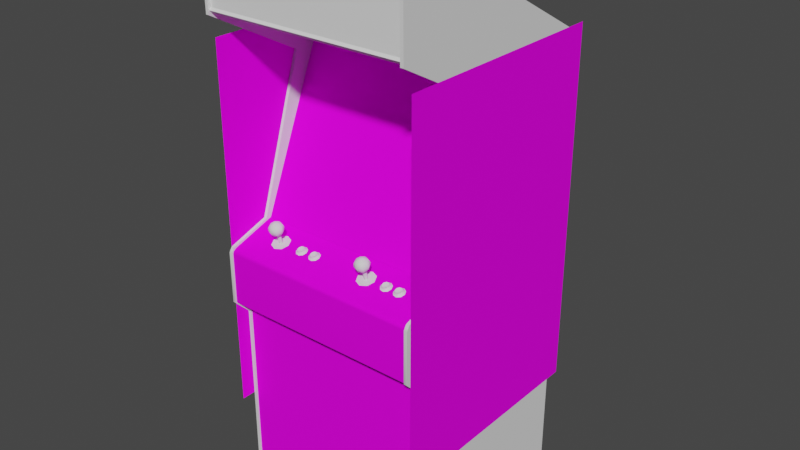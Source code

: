 # Source: aliens.blend  (saved by Blender 2.93.20; exported with 4.5.12 LTS)
import bpy
from mathutils import Matrix  # noqa: F401  (used for matrix-valued properties, if any)

bpy.ops.wm.read_factory_settings(use_empty=True)
scene = bpy.context.scene
scene.name = 'Scene'

# ---- images (referenced by path relative to the original .blend; pixels are not part of the script)
import os
ASSET_DIR = os.environ.get("B2B_ASSET_DIR", "")  # directory of the original .blend (textures are referenced by path, not embedded)
HERE = os.path.dirname(os.path.abspath(__file__))  # packed textures are extracted next to this script under _unpacked/

def load_image(name, relpath, width, height, colorspace="sRGB"):
    """Load a texture the original file referenced (path relative to the .blend, or extracted next to this script)."""
    p = next((c for c in (os.path.join(HERE, relpath), os.path.join(ASSET_DIR, relpath)) if relpath and os.path.exists(c)), "")
    if p:
        img = bpy.data.images.load(p, check_existing=True)
        img.name = name
    else:  # same state as the original file: an image datablock whose file is absent (Cycles renders it pink)
        img = bpy.data.images.new(name, width, height)
        img.source = "FILE"
        img.filepath = "//" + (relpath or name)
    img.colorspace_settings.name = colorspace
    return img
img_01aliensmarqueemap_tiff = load_image('01aliensmarqueemap.TIFF', '01aliensmarqueemap.TIFF', 1024, 1024, 'sRGB')
img_alienstitlemap_tiff = load_image('alienstitlemap.TIFF', 'alienstitlemap.TIFF', 1024, 1024, 'sRGB')
img_alienssideartleftmap_tiff = load_image('alienssideartleftmap.TIFF', 'alienssideartleftmap.TIFF', 1024, 1024, 'sRGB')
img_alienssideartrightmap_tiff = load_image('alienssideartrightmap.TIFF', 'alienssideartrightmap.TIFF', 1024, 1024, 'sRGB')
img_aliensbezelmap_tiff = load_image('aliensbezelmap.TIFF', 'aliensbezelmap.TIFF', 1024, 1024, 'sRGB')
img_alienscoindoormap_tiff = load_image('alienscoindoormap.TIFF', 'alienscoindoormap.TIFF', 1024, 1024, 'sRGB')
img_alienscpomap_tiff = load_image('alienscpomap.TIFF', 'alienscpomap.TIFF', 1024, 1024, 'sRGB')

# ---- materials (node trees are filled in below, after node groups)
mat_aliens_mat00 = bpy.data.materials.new('aliens_Mat00')
mat_aliens_mat00.use_transparent_shadow = False
mat_aliens_mat00.roughness = 0.7934
mat_aliens_mat00.specular_intensity = 0.08627
mat_aliens_mat01 = bpy.data.materials.new('aliens_Mat01')
mat_aliens_mat01.use_transparent_shadow = False
mat_aliens_mat01.roughness = 0.8807
mat_aliens_mat01.specular_intensity = 0.0
mat_aliens_mat02 = bpy.data.materials.new('aliens_Mat02')
mat_aliens_mat02.use_transparent_shadow = False
mat_aliens_mat02.roughness = 0.7333
mat_aliens_mat02.specular_intensity = 0.08627
mat_aliens_mat03 = bpy.data.materials.new('aliens_Mat03')
mat_aliens_mat03.use_transparent_shadow = False
mat_aliens_mat03.roughness = 0.7333
mat_aliens_mat03.specular_intensity = 0.08627
mat_aliens_mat04 = bpy.data.materials.new('aliens_Mat04')
mat_aliens_mat04.use_transparent_shadow = False
mat_aliens_mat04.roughness = 0.8807
mat_aliens_mat04.specular_intensity = 0.08627
mat_aliens_mat05 = bpy.data.materials.new('aliens_Mat05')
mat_aliens_mat05.use_transparent_shadow = False
mat_aliens_mat05.roughness = 0.8807
mat_aliens_mat05.specular_intensity = 0.08627
mat_aliens_mat06 = bpy.data.materials.new('aliens_Mat06')
mat_aliens_mat06.use_transparent_shadow = False
mat_aliens_mat06.roughness = 0.7934
mat_aliens_mat06.specular_intensity = 0.6275
mat_aliens_mat07 = bpy.data.materials.new('aliens_Mat07')
mat_aliens_mat07.use_transparent_shadow = False
mat_aliens_mat07.roughness = 0.7934
mat_aliens_mat07.specular_intensity = 0.6275
mat_aliens_mat08 = bpy.data.materials.new('aliens_Mat08')
mat_aliens_mat08.use_transparent_shadow = False
mat_aliens_mat08.roughness = 0.8807
mat_aliens_mat08.specular_intensity = 0.08627
mat_aliens_mat09 = bpy.data.materials.new('aliens_Mat09')
mat_aliens_mat09.use_transparent_shadow = False
mat_aliens_mat09.roughness = 0.8539
mat_aliens_mat09.specular_intensity = 0.08627
mat_aliens_mat10 = bpy.data.materials.new('aliens_Mat10')
mat_aliens_mat10.use_transparent_shadow = False
mat_aliens_mat10.roughness = 0.7934
mat_aliens_mat10.specular_intensity = 0.6275
mat_aliens_mat11 = bpy.data.materials.new('aliens_Mat11')
mat_aliens_mat11.use_transparent_shadow = False
mat_aliens_mat11.roughness = 0.8114
mat_aliens_mat11.specular_intensity = 0.6275
mat_aliens_mat12 = bpy.data.materials.new('aliens_Mat12')
mat_aliens_mat12.use_transparent_shadow = False
mat_aliens_mat12.roughness = 0.8807
mat_aliens_mat12.specular_intensity = 0.08627
mat_aliens_mat13 = bpy.data.materials.new('aliens_Mat13')
mat_aliens_mat13.use_transparent_shadow = False
mat_aliens_mat13.roughness = 0.7333
mat_aliens_mat13.specular_intensity = 0.08627
mat_aliens_mat14 = bpy.data.materials.new('aliens_Mat14')
mat_aliens_mat14.use_transparent_shadow = False
mat_aliens_mat14.roughness = 0.7934
mat_aliens_mat14.specular_intensity = 0.6275

# ---- node groups
ng_auto_smooth = bpy.data.node_groups.new('Auto Smooth', 'GeometryNodeTree')
_s = ng_auto_smooth.interface.new_socket(name='Geometry', in_out='OUTPUT', socket_type='NodeSocketGeometry')
_s = ng_auto_smooth.interface.new_socket(name='Geometry', in_out='INPUT', socket_type='NodeSocketGeometry')
_s = ng_auto_smooth.interface.new_socket(name='Angle', in_out='INPUT', socket_type='NodeSocketFloat')
_s.subtype = 'ANGLE'
_s.min_value = 0.0
_s.max_value = 3.142
ng_auto_smooth.is_modifier = True
_N = ng_auto_smooth.nodes; _L = ng_auto_smooth.links
n0 = _N.new('NodeGroupOutput'); n0.name = 'Group Output'; n0.location = (480, -100)
n1 = _N.new('NodeGroupInput'); n1.name = 'Group Input'; n1.location = (-420, -300)
n2 = _N.new('NodeGroupInput'); n2.name = 'Group Input.001'; n2.location = (-60, -100)
n3 = _N.new('GeometryNodeSetShadeSmooth'); n3.name = 'Set Shade Smooth'; n3.location = (120, -100)
n3.domain = 'EDGE'
n4 = _N.new('GeometryNodeSetShadeSmooth'); n4.name = 'Set Shade Smooth.001'; n4.location = (300, -100)
n5 = _N.new('GeometryNodeInputMeshEdgeAngle'); n5.name = 'Edge Angle'; n5.location = (-420, -220)
n6 = _N.new('GeometryNodeInputEdgeSmooth'); n6.name = 'Is Edge Smooth'; n6.location = (-60, -160)
n7 = _N.new('GeometryNodeInputShadeSmooth'); n7.name = 'Is Face Smooth'; n7.location = (-240, -340)
n8 = _N.new('FunctionNodeBooleanMath'); n8.name = 'Boolean Math'; n8.location = (-60, -220)
n9 = _N.new('FunctionNodeCompare'); n9.name = 'Compare'; n9.location = (-240, -180)
n9.operation = 'LESS_EQUAL'
_L.new(n5.outputs[0], n9.inputs[0])
_L.new(n4.outputs[0], n0.inputs[0])
_L.new(n1.outputs[1], n9.inputs[1])
_L.new(n9.outputs[0], n8.inputs[0])
_L.new(n7.outputs[0], n8.inputs[1])
_L.new(n2.outputs[0], n3.inputs[0])
_L.new(n6.outputs[0], n3.inputs[1])
_L.new(n3.outputs[0], n4.inputs[0])
_L.new(n8.outputs[0], n3.inputs[2])
n0.is_active_output = True

# ---- material node trees
mat_aliens_mat00.use_nodes = True; mat_aliens_mat00.node_tree.nodes.clear()
_N = mat_aliens_mat00.node_tree.nodes; _L = mat_aliens_mat00.node_tree.links
n0 = _N.new('ShaderNodeBsdfPrincipled'); n0.name = 'Principled BSDF'; n0.location = (10, 300)
n0.distribution = 'GGX'
n0.subsurface_method = 'BURLEY'
n0.inputs[2].default_value = 0.7934
n0.inputs[3].default_value = 1.45
n0.inputs[13].default_value = 0.08627
n0.inputs[27].default_value = (0.0, 0.0, 0.0, 1.0)
n0.inputs[28].default_value = 1.0
n1 = _N.new('ShaderNodeOutputMaterial'); n1.name = 'Material Output'; n1.location = (300, 300)
n2 = _N.new('ShaderNodeTexImage'); n2.name = 'Image Texture'; n2.location = (-300, 600)
n2.image = img_01aliensmarqueemap_tiff
_L.new(n0.outputs[0], n1.inputs[0])
_L.new(n2.outputs[0], n0.inputs[0])
n1.is_active_output = True
mat_aliens_mat01.use_nodes = True; mat_aliens_mat01.node_tree.nodes.clear()
_N = mat_aliens_mat01.node_tree.nodes; _L = mat_aliens_mat01.node_tree.links
n0 = _N.new('ShaderNodeBsdfPrincipled'); n0.name = 'Principled BSDF'; n0.location = (10, 300)
n0.distribution = 'GGX'
n0.subsurface_method = 'BURLEY'
n0.inputs[2].default_value = 0.8807
n0.inputs[3].default_value = 1.45
n0.inputs[13].default_value = 0.0
n0.inputs[27].default_value = (0.0, 0.0, 0.0, 1.0)
n0.inputs[28].default_value = 1.0
n1 = _N.new('ShaderNodeOutputMaterial'); n1.name = 'Material Output'; n1.location = (300, 300)
n2 = _N.new('ShaderNodeTexImage'); n2.name = 'Image Texture'; n2.location = (-300, 600)
n2.image = img_alienstitlemap_tiff
_L.new(n0.outputs[0], n1.inputs[0])
_L.new(n2.outputs[0], n0.inputs[0])
n1.is_active_output = True
mat_aliens_mat02.use_nodes = True; mat_aliens_mat02.node_tree.nodes.clear()
_N = mat_aliens_mat02.node_tree.nodes; _L = mat_aliens_mat02.node_tree.links
n0 = _N.new('ShaderNodeBsdfPrincipled'); n0.name = 'Principled BSDF'; n0.location = (10, 300)
n0.distribution = 'GGX'
n0.subsurface_method = 'BURLEY'
n0.inputs[2].default_value = 0.7333
n0.inputs[3].default_value = 1.45
n0.inputs[13].default_value = 0.08627
n0.inputs[27].default_value = (0.0, 0.0, 0.0, 1.0)
n0.inputs[28].default_value = 1.0
n1 = _N.new('ShaderNodeOutputMaterial'); n1.name = 'Material Output'; n1.location = (300, 300)
n2 = _N.new('ShaderNodeTexImage'); n2.name = 'Image Texture'; n2.location = (-300, 600)
n2.image = img_alienssideartleftmap_tiff
_L.new(n0.outputs[0], n1.inputs[0])
_L.new(n2.outputs[0], n0.inputs[0])
n1.is_active_output = True
mat_aliens_mat03.use_nodes = True; mat_aliens_mat03.node_tree.nodes.clear()
_N = mat_aliens_mat03.node_tree.nodes; _L = mat_aliens_mat03.node_tree.links
n0 = _N.new('ShaderNodeBsdfPrincipled'); n0.name = 'Principled BSDF'; n0.location = (10, 300)
n0.distribution = 'GGX'
n0.subsurface_method = 'BURLEY'
n0.inputs[2].default_value = 0.7333
n0.inputs[3].default_value = 1.45
n0.inputs[13].default_value = 0.08627
n0.inputs[27].default_value = (0.0, 0.0, 0.0, 1.0)
n0.inputs[28].default_value = 1.0
n1 = _N.new('ShaderNodeOutputMaterial'); n1.name = 'Material Output'; n1.location = (300, 300)
n2 = _N.new('ShaderNodeTexImage'); n2.name = 'Image Texture'; n2.location = (-300, 600)
n2.image = img_alienssideartrightmap_tiff
_L.new(n0.outputs[0], n1.inputs[0])
_L.new(n2.outputs[0], n0.inputs[0])
n1.is_active_output = True
mat_aliens_mat04.use_nodes = True; mat_aliens_mat04.node_tree.nodes.clear()
_N = mat_aliens_mat04.node_tree.nodes; _L = mat_aliens_mat04.node_tree.links
n0 = _N.new('ShaderNodeBsdfPrincipled'); n0.name = 'Principled BSDF'; n0.location = (10, 300)
n0.distribution = 'GGX'
n0.subsurface_method = 'BURLEY'
n0.inputs[2].default_value = 0.8807
n0.inputs[3].default_value = 1.45
n0.inputs[13].default_value = 0.08627
n0.inputs[27].default_value = (0.0, 0.0, 0.0, 1.0)
n0.inputs[28].default_value = 1.0
n1 = _N.new('ShaderNodeOutputMaterial'); n1.name = 'Material Output'; n1.location = (300, 300)
_L.new(n0.outputs[0], n1.inputs[0])
n1.is_active_output = True
mat_aliens_mat05.use_nodes = True; mat_aliens_mat05.node_tree.nodes.clear()
_N = mat_aliens_mat05.node_tree.nodes; _L = mat_aliens_mat05.node_tree.links
n0 = _N.new('ShaderNodeBsdfPrincipled'); n0.name = 'Principled BSDF'; n0.location = (10, 300)
n0.distribution = 'GGX'
n0.subsurface_method = 'BURLEY'
n0.inputs[2].default_value = 0.8807
n0.inputs[3].default_value = 1.45
n0.inputs[13].default_value = 0.08627
n0.inputs[27].default_value = (0.0, 0.0, 0.0, 1.0)
n0.inputs[28].default_value = 1.0
n1 = _N.new('ShaderNodeOutputMaterial'); n1.name = 'Material Output'; n1.location = (300, 300)
n2 = _N.new('ShaderNodeTexImage'); n2.name = 'Image Texture'; n2.location = (-300, 600)
n2.image = img_aliensbezelmap_tiff
_L.new(n0.outputs[0], n1.inputs[0])
_L.new(n2.outputs[0], n0.inputs[0])
n1.is_active_output = True
mat_aliens_mat06.use_nodes = True; mat_aliens_mat06.node_tree.nodes.clear()
_N = mat_aliens_mat06.node_tree.nodes; _L = mat_aliens_mat06.node_tree.links
n0 = _N.new('ShaderNodeBsdfPrincipled'); n0.name = 'Principled BSDF'; n0.location = (10, 300)
n0.distribution = 'GGX'
n0.subsurface_method = 'BURLEY'
n0.inputs[2].default_value = 0.7934
n0.inputs[3].default_value = 1.45
n0.inputs[13].default_value = 0.6275
n0.inputs[27].default_value = (0.0, 0.0, 0.0, 1.0)
n0.inputs[28].default_value = 1.0
n1 = _N.new('ShaderNodeOutputMaterial'); n1.name = 'Material Output'; n1.location = (300, 300)
_L.new(n0.outputs[0], n1.inputs[0])
n1.is_active_output = True
mat_aliens_mat07.use_nodes = True; mat_aliens_mat07.node_tree.nodes.clear()
_N = mat_aliens_mat07.node_tree.nodes; _L = mat_aliens_mat07.node_tree.links
n0 = _N.new('ShaderNodeBsdfPrincipled'); n0.name = 'Principled BSDF'; n0.location = (10, 300)
n0.distribution = 'GGX'
n0.subsurface_method = 'BURLEY'
n0.inputs[2].default_value = 0.7934
n0.inputs[3].default_value = 1.45
n0.inputs[13].default_value = 0.6275
n0.inputs[27].default_value = (0.0, 0.0, 0.0, 1.0)
n0.inputs[28].default_value = 1.0
n1 = _N.new('ShaderNodeOutputMaterial'); n1.name = 'Material Output'; n1.location = (300, 300)
_L.new(n0.outputs[0], n1.inputs[0])
n1.is_active_output = True
mat_aliens_mat08.use_nodes = True; mat_aliens_mat08.node_tree.nodes.clear()
_N = mat_aliens_mat08.node_tree.nodes; _L = mat_aliens_mat08.node_tree.links
n0 = _N.new('ShaderNodeBsdfPrincipled'); n0.name = 'Principled BSDF'; n0.location = (10, 300)
n0.distribution = 'GGX'
n0.subsurface_method = 'BURLEY'
n0.inputs[2].default_value = 0.8807
n0.inputs[3].default_value = 1.45
n0.inputs[13].default_value = 0.08627
n0.inputs[27].default_value = (0.0, 0.0, 0.0, 1.0)
n0.inputs[28].default_value = 1.0
n1 = _N.new('ShaderNodeOutputMaterial'); n1.name = 'Material Output'; n1.location = (300, 300)
n2 = _N.new('ShaderNodeTexImage'); n2.name = 'Image Texture'; n2.location = (-300, 600)
n2.image = img_alienscoindoormap_tiff
_L.new(n0.outputs[0], n1.inputs[0])
_L.new(n2.outputs[0], n0.inputs[0])
n1.is_active_output = True
mat_aliens_mat09.use_nodes = True; mat_aliens_mat09.node_tree.nodes.clear()
_N = mat_aliens_mat09.node_tree.nodes; _L = mat_aliens_mat09.node_tree.links
n0 = _N.new('ShaderNodeBsdfPrincipled'); n0.name = 'Principled BSDF'; n0.location = (10, 300)
n0.distribution = 'GGX'
n0.subsurface_method = 'BURLEY'
n0.inputs[2].default_value = 0.8539
n0.inputs[3].default_value = 1.45
n0.inputs[13].default_value = 0.08627
n0.inputs[27].default_value = (0.0, 0.0, 0.0, 1.0)
n0.inputs[28].default_value = 1.0
n1 = _N.new('ShaderNodeOutputMaterial'); n1.name = 'Material Output'; n1.location = (300, 300)
n2 = _N.new('ShaderNodeTexImage'); n2.name = 'Image Texture'; n2.location = (-300, 600)
n2.image = img_alienscpomap_tiff
_L.new(n0.outputs[0], n1.inputs[0])
_L.new(n2.outputs[0], n0.inputs[0])
n1.is_active_output = True
mat_aliens_mat10.use_nodes = True; mat_aliens_mat10.node_tree.nodes.clear()
_N = mat_aliens_mat10.node_tree.nodes; _L = mat_aliens_mat10.node_tree.links
n0 = _N.new('ShaderNodeBsdfPrincipled'); n0.name = 'Principled BSDF'; n0.location = (10, 300)
n0.distribution = 'GGX'
n0.subsurface_method = 'BURLEY'
n0.inputs[2].default_value = 0.7934
n0.inputs[3].default_value = 1.45
n0.inputs[13].default_value = 0.6275
n0.inputs[27].default_value = (0.0, 0.0, 0.0, 1.0)
n0.inputs[28].default_value = 1.0
n1 = _N.new('ShaderNodeOutputMaterial'); n1.name = 'Material Output'; n1.location = (300, 300)
_L.new(n0.outputs[0], n1.inputs[0])
n1.is_active_output = True
mat_aliens_mat11.use_nodes = True; mat_aliens_mat11.node_tree.nodes.clear()
_N = mat_aliens_mat11.node_tree.nodes; _L = mat_aliens_mat11.node_tree.links
n0 = _N.new('ShaderNodeBsdfPrincipled'); n0.name = 'Principled BSDF'; n0.location = (10, 300)
n0.distribution = 'GGX'
n0.subsurface_method = 'BURLEY'
n0.inputs[2].default_value = 0.8114
n0.inputs[3].default_value = 1.45
n0.inputs[13].default_value = 0.6275
n0.inputs[27].default_value = (0.0, 0.0, 0.0, 1.0)
n0.inputs[28].default_value = 1.0
n1 = _N.new('ShaderNodeOutputMaterial'); n1.name = 'Material Output'; n1.location = (300, 300)
_L.new(n0.outputs[0], n1.inputs[0])
n1.is_active_output = True
mat_aliens_mat12.use_nodes = True; mat_aliens_mat12.node_tree.nodes.clear()
_N = mat_aliens_mat12.node_tree.nodes; _L = mat_aliens_mat12.node_tree.links
n0 = _N.new('ShaderNodeBsdfPrincipled'); n0.name = 'Principled BSDF'; n0.location = (10, 300)
n0.distribution = 'GGX'
n0.subsurface_method = 'BURLEY'
n0.inputs[2].default_value = 0.8807
n0.inputs[3].default_value = 1.45
n0.inputs[13].default_value = 0.08627
n0.inputs[27].default_value = (0.0, 0.0, 0.0, 1.0)
n0.inputs[28].default_value = 1.0
n1 = _N.new('ShaderNodeOutputMaterial'); n1.name = 'Material Output'; n1.location = (300, 300)
_L.new(n0.outputs[0], n1.inputs[0])
n1.is_active_output = True
mat_aliens_mat13.use_nodes = True; mat_aliens_mat13.node_tree.nodes.clear()
_N = mat_aliens_mat13.node_tree.nodes; _L = mat_aliens_mat13.node_tree.links
n0 = _N.new('ShaderNodeBsdfPrincipled'); n0.name = 'Principled BSDF'; n0.location = (10, 300)
n0.distribution = 'GGX'
n0.subsurface_method = 'BURLEY'
n0.inputs[2].default_value = 0.7333
n0.inputs[3].default_value = 1.45
n0.inputs[13].default_value = 0.08627
n0.inputs[27].default_value = (0.0, 0.0, 0.0, 1.0)
n0.inputs[28].default_value = 1.0
n1 = _N.new('ShaderNodeOutputMaterial'); n1.name = 'Material Output'; n1.location = (300, 300)
_L.new(n0.outputs[0], n1.inputs[0])
n1.is_active_output = True
mat_aliens_mat14.use_nodes = True; mat_aliens_mat14.node_tree.nodes.clear()
_N = mat_aliens_mat14.node_tree.nodes; _L = mat_aliens_mat14.node_tree.links
n0 = _N.new('ShaderNodeBsdfPrincipled'); n0.name = 'Principled BSDF'; n0.location = (10, 300)
n0.distribution = 'GGX'
n0.subsurface_method = 'BURLEY'
n0.inputs[2].default_value = 0.7934
n0.inputs[3].default_value = 1.45
n0.inputs[13].default_value = 0.6275
n0.inputs[27].default_value = (0.0, 0.0, 0.0, 1.0)
n0.inputs[28].default_value = 1.0
n1 = _N.new('ShaderNodeOutputMaterial'); n1.name = 'Material Output'; n1.location = (300, 300)
_L.new(n0.outputs[0], n1.inputs[0])
n1.is_active_output = True

# ---- world
world_world = bpy.data.worlds.new('World'); scene.world = world_world
world_world.use_nodes = True; world_world.node_tree.nodes.clear()
_N = world_world.node_tree.nodes; _L = world_world.node_tree.links
n0 = _N.new('ShaderNodeOutputWorld'); n0.name = 'World Output'; n0.location = (300, 300)
n1 = _N.new('ShaderNodeBackground'); n1.name = 'Background'; n1.location = (10, 300)
n1.inputs[0].default_value = (0.05088, 0.05088, 0.05088, 1.0)
_L.new(n1.outputs[0], n0.inputs[0])
n0.is_active_output = True
world_world.color = (0.05088, 0.05088, 0.05088)
world_world.use_sun_shadow = False
world_world.sun_shadow_jitter_overblur = 0.0

# ---- meshes
me_aliens = bpy.data.meshes.new('aliens')
me_aliens.from_pydata([(-0.348, 0.303, 0.396), (-0.348, 1.52, 0.396), (-0.348, 0.303, -0.3878), (-0.348, 1.52, -0.3878), (0.3492, 1.519, 0.3922), (0.3492, 0.3003, 0.3922), (0.3492, 1.519, -0.3878), (0.3492, 0.3003, -0.3878), (-0.3368, 0.001238, -0.324), (-0.3368, 1.502, -0.324), (0.338, 0.001238, -0.324), (0.338, 1.796, 0.2088), (0.338, 1.502, -0.324), (0.338, 1.798, 0.4146), (-0.3368, 1.796, 0.2088), (-0.3368, 1.798, 0.4146), (0.338, 1.778, 0.4135), (-0.3368, 1.778, 0.4135), (0.338, 1.788, 0.4216), (-0.3368, 1.788, 0.4216), (0.338, 0.8869, 0.2482), (0.338, 1.449, 0.0103), (-0.3372, 1.449, 0.0103), (-0.3372, 0.8869, 0.2482), (-0.1251, 0.8927, 0.3206), (-0.1337, 0.8907, 0.3113), (-0.1321, 0.8911, 0.3245), (-0.1321, 0.8861, 0.3237), (-0.124, 0.8931, 0.3036), (-0.1321, 0.8946, 0.2993), (-0.141, 0.8942, 0.3009), (-0.124, 0.8877, 0.3194), (-0.1213, 0.8904, 0.3117), (-0.122, 0.895, 0.3132), (-0.1251, 0.8977, 0.3059), (-0.1464, 0.8888, 0.316), (-0.1464, 0.8919, 0.3074), (-0.1522, 0.8896, 0.3044), (-0.1522, 0.8853, 0.3167), (-0.1437, 0.8822, 0.326), (-0.141, 0.8865, 0.3221), (-0.1456, 0.8938, 0.3171), (-0.1197, 0.8834, 0.3221), (-0.1197, 0.8915, 0.2989), (-0.1402, 0.8985, 0.3032), (-0.1456, 0.8966, 0.3094), (-0.1321, 0.8989, 0.302), (-0.1309, 0.8815, 0.3283), (-0.1151, 0.8877, 0.3105), (-0.1309, 0.8935, 0.2927), (-0.1437, 0.8927, 0.2951), (-0.1402, 0.8915, 0.3229), (-0.08065, 0.8911, 0.3245), (-0.0822, 0.8907, 0.3113), (-0.0733, 0.8927, 0.3206), (-0.08026, 0.8861, 0.3237), (-0.08877, 0.8915, 0.3229), (-0.07252, 0.8931, 0.3036), (-0.08026, 0.8946, 0.2993), (-0.08065, 0.8989, 0.302), (-0.08916, 0.8942, 0.3009), (-0.07252, 0.8877, 0.3194), (-0.06943, 0.8904, 0.3117), (-0.0733, 0.8977, 0.3059), (-0.09496, 0.8888, 0.316), (-0.09496, 0.8919, 0.3074), (-0.1008, 0.8896, 0.3044), (-0.1008, 0.8853, 0.3167), (-0.09225, 0.8822, 0.326), (-0.08916, 0.8865, 0.3221), (-0.09419, 0.8938, 0.3171), (-0.06827, 0.8834, 0.3221), (-0.06827, 0.8915, 0.2989), (-0.08877, 0.8985, 0.3032), (-0.09419, 0.8966, 0.3094), (-0.07949, 0.8815, 0.3283), (-0.06362, 0.8877, 0.3105), (-0.07949, 0.8935, 0.2927), (-0.09225, 0.8927, 0.2951), (-0.07059, 0.895, 0.3132), (0.2304, 0.8966, 0.3094), (0.2424, 0.8907, 0.3113), (0.2358, 0.8915, 0.3229), (0.254, 0.895, 0.3132), (0.2552, 0.8904, 0.3117), (0.2324, 0.8822, 0.326), (0.2451, 0.8815, 0.3283), (0.2444, 0.8861, 0.3237), (0.261, 0.8877, 0.3105), (0.2564, 0.8915, 0.2989), (0.2521, 0.8931, 0.3036), (0.2444, 0.8946, 0.2993), (0.2355, 0.8942, 0.3009), (0.2358, 0.8985, 0.3032), (0.2242, 0.8896, 0.3044), (0.2242, 0.8853, 0.3167), (0.2297, 0.8888, 0.316), (0.2355, 0.8865, 0.3221), (0.2451, 0.8935, 0.2927), (0.2324, 0.8927, 0.2951), (0.2297, 0.8919, 0.3074), (0.2521, 0.8877, 0.3194), (0.2564, 0.8834, 0.3221), (0.2513, 0.8977, 0.3059), (0.244, 0.8989, 0.302), (0.2513, 0.8927, 0.3206), (0.244, 0.8911, 0.3245), (0.2304, 0.8938, 0.3171), (0.2037, 0.8927, 0.3206), (0.1968, 0.8861, 0.3237), (0.1964, 0.8911, 0.3245), (0.1948, 0.8907, 0.3113), (0.1879, 0.8942, 0.3009), (0.1821, 0.8919, 0.3074), (0.1828, 0.8966, 0.3094), (0.1821, 0.8888, 0.316), (0.1879, 0.8865, 0.3221), (0.1883, 0.8915, 0.3229), (0.2045, 0.8931, 0.3036), (0.1968, 0.8946, 0.2993), (0.1883, 0.8985, 0.3032), (0.2045, 0.8877, 0.3194), (0.2076, 0.8904, 0.3117), (0.1828, 0.8938, 0.3171), (0.2088, 0.8834, 0.3221), (0.1848, 0.8927, 0.2951), (0.2088, 0.8915, 0.2989), (0.2037, 0.8977, 0.3059), (0.1964, 0.8989, 0.302), (0.1848, 0.8822, 0.326), (0.1975, 0.8815, 0.3283), (0.2134, 0.8877, 0.3105), (0.1763, 0.8896, 0.3044), (0.1763, 0.8853, 0.3167), (0.1975, 0.8935, 0.2927), (0.2064, 0.895, 0.3132), (0.338, 0.008203, -0.3016), (-0.3372, 0.008203, -0.3016), (0.338, 1.49, -0.3016), (-0.3372, 1.778, 0.215), (-0.3372, 1.49, -0.3016), (0.338, 1.778, 0.215), (-0.3372, 1.79, 0.4088), (0.338, 1.79, 0.4088), (0.3372, 0.005494, 0.3423), (0.3372, 0.6687, 0.3423), (-0.3376, 0.6687, 0.3423), (-0.3376, 0.005494, 0.3423), (0.3372, 0.6752, 0.4019), (0.3372, 0.8451, 0.4019), (-0.3376, 0.8451, 0.4019), (-0.3376, 0.6752, 0.4019), (-0.3376, 0.9082, 0.2405), (-0.3376, 0.861, 0.3887), (0.3372, 0.9082, 0.2405), (0.3372, 0.6694, 0.328), (-0.3376, 0.6694, 0.3968), (-0.3376, 0.6694, 0.328), (0.3372, 0.8563, 0.3953), (0.3372, 0.861, 0.3887), (0.3372, 0.6694, 0.3968), (-0.3376, 0.8563, 0.3953), (-0.3376, 0.8532, 0.3999), (0.3372, 0.8532, 0.3999), (-0.2153, 0.9612, 0.3264), (-0.2126, 0.9592, 0.3326), (-0.2048, 0.955, 0.331), (-0.2373, 0.9248, 0.338), (-0.2219, 0.9229, 0.3438), (-0.2219, 0.9318, 0.35), (-0.2041, 0.9445, 0.3094), (-0.2219, 0.9468, 0.3024), (-0.2219, 0.9554, 0.3078), (-0.2312, 0.9174, 0.3291), (-0.2339, 0.9585, 0.3198), (-0.2389, 0.955, 0.331), (-0.2312, 0.9592, 0.3326), (-0.2219, 0.9565, 0.3415), (-0.2284, 0.9573, 0.3388), (-0.2339, 0.9515, 0.3427), (-0.2083, 0.9202, 0.3202), (-0.2122, 0.9232, 0.3113), (-0.2064, 0.9341, 0.3086), (-0.1967, 0.9391, 0.326), (-0.2045, 0.938, 0.3442), (-0.2048, 0.9279, 0.3407), (-0.2435, 0.9294, 0.3233), (-0.2373, 0.9341, 0.3086), (-0.2312, 0.9232, 0.3113), (-0.2377, 0.9534, 0.314), (-0.2377, 0.9441, 0.3446), (-0.2219, 0.9418, 0.3508), (-0.2219, 0.9499, 0.3473), (-0.2114, 0.9538, 0.3415), (-0.2219, 0.96, 0.3148), (-0.2284, 0.9612, 0.3264), (-0.2219, 0.9619, 0.3334), (-0.2219, 0.9244, 0.3074), (-0.1998, 0.9294, 0.3233), (-0.2056, 0.9534, 0.314), (-0.2281, 0.9202, 0.3202), (-0.235, 0.9202, 0.3202), (-0.2068, 0.9468, 0.3442), (-0.2219, 0.936, 0.3024), (-0.2172, 0.919, 0.3245), (-0.2153, 0.9202, 0.3202), (-0.199, 0.9488, 0.3291), (-0.2443, 0.9488, 0.3291), (-0.2397, 0.9445, 0.3094), (-0.247, 0.9391, 0.326), (-0.2397, 0.9337, 0.343), (-0.2099, 0.9585, 0.3198), (-0.2219, 0.9623, 0.3237), (-0.2091, 0.9205, 0.3338), (-0.2172, 0.9592, 0.3372), (-0.2219, 0.9163, 0.333), (-0.2122, 0.9174, 0.3291), (-0.2219, 0.8958, 0.2804), (-0.2435, 0.8931, 0.2889), (-0.2261, 0.888, 0.3055), (-0.2261, 0.9217, 0.316), (-0.2219, 0.9186, 0.3264), (-0.2261, 0.919, 0.3245), (-0.2261, 0.8853, 0.314), (-0.2435, 0.8799, 0.3303), (-0.2219, 0.8772, 0.3392), (-0.1998, 0.8799, 0.3303), (-0.1909, 0.8865, 0.3098), (-0.2172, 0.8853, 0.314), (-0.2524, 0.8865, 0.3098), (-0.2281, 0.8865, 0.3098), (-0.1998, 0.8931, 0.2889), (-0.2172, 0.888, 0.3055), (-0.2153, 0.8865, 0.3098), (-0.2172, 0.9217, 0.316), (-0.2219, 0.8846, 0.316), (-0.2219, 0.8884, 0.3036), (-0.2219, 0.9221, 0.314), (0.1035, 0.9341, 0.3086), (0.119, 0.936, 0.3024), (0.119, 0.9244, 0.3074), (0.1031, 0.9441, 0.3446), (0.119, 0.9418, 0.3508), (0.119, 0.9499, 0.3473), (0.1441, 0.9391, 0.326), (0.1364, 0.938, 0.3442), (0.136, 0.9279, 0.3407), (0.1256, 0.9612, 0.3264), (0.1283, 0.9592, 0.3326), (0.136, 0.955, 0.331), (0.119, 0.96, 0.3148), (0.107, 0.9585, 0.3198), (0.1124, 0.9612, 0.3264), (0.09385, 0.9391, 0.326), (0.1012, 0.9337, 0.343), (0.119, 0.9318, 0.35), (0.1283, 0.9232, 0.3113), (0.119, 0.9229, 0.3438), (0.1035, 0.9248, 0.338), (0.09733, 0.9294, 0.3233), (0.1055, 0.9202, 0.3202), (0.131, 0.9585, 0.3198), (0.119, 0.9623, 0.3237), (0.1345, 0.9341, 0.3086), (0.102, 0.955, 0.331), (0.1097, 0.9592, 0.3326), (0.1093, 0.9232, 0.3113), (0.1407, 0.9294, 0.3233), (0.1322, 0.9202, 0.3202), (0.1236, 0.9217, 0.316), (0.119, 0.9221, 0.314), (0.1337, 0.9468, 0.3442), (0.1294, 0.9538, 0.3415), (0.1124, 0.9573, 0.3388), (0.119, 0.9565, 0.3415), (0.119, 0.9619, 0.3334), (0.1318, 0.9205, 0.3338), (0.1414, 0.9488, 0.3291), (0.1349, 0.9534, 0.314), (0.119, 0.9554, 0.3078), (0.1368, 0.9445, 0.3094), (0.09656, 0.9488, 0.3291), (0.1031, 0.9534, 0.314), (0.1012, 0.9445, 0.3094), (0.119, 0.9468, 0.3024), (0.119, 0.9163, 0.333), (0.119, 0.9186, 0.3264), (0.1093, 0.9174, 0.3291), (0.1144, 0.9217, 0.316), (0.1233, 0.9592, 0.3372), (0.107, 0.9515, 0.3427), (0.1283, 0.9174, 0.3291), (0.09733, 0.8799, 0.3303), (0.119, 0.8772, 0.3392), (0.119, 0.8846, 0.316), (0.1236, 0.888, 0.3055), (0.1124, 0.9202, 0.3202), (0.1144, 0.888, 0.3055), (0.1496, 0.8865, 0.3098), (0.1407, 0.8931, 0.2889), (0.119, 0.8958, 0.2804), (0.09733, 0.8931, 0.2889), (0.1236, 0.919, 0.3245), (0.1407, 0.8799, 0.3303), (0.08805, 0.8865, 0.3098), (0.1144, 0.8853, 0.314), (0.1252, 0.8865, 0.3098), (0.1124, 0.8865, 0.3098), (0.119, 0.8884, 0.3036), (0.1236, 0.8853, 0.314), (0.1252, 0.9202, 0.3202), (0.1144, 0.919, 0.3245), (0.3388, 1.439, 0.01533), (-0.3364, 1.439, 0.01533), (0.3388, 1.604, 0.42), (-0.3364, 1.612, 0.4146), (0.3388, 1.612, 0.4146), (0.3388, 1.595, 0.4123), (-0.3364, 1.604, 0.42), (-0.3364, 1.595, 0.4123), (-0.3472, 0.9109, 0.2571), (-0.3472, 1.436, 0.136), (-0.3472, 1.803, 0.1995), (-0.3472, 0.8493, 0.4069), (-0.3368, 0.002399, -0.3313), (-0.3368, 1.413, 0.09348), (-0.3368, 1.436, 0.136), (-0.3368, 1.591, 0.4227), (-0.3472, 0.8652, 0.3972), (-0.3368, 0.8493, 0.4069), (-0.3368, 0.9109, 0.2571), (-0.3368, 1.509, -0.3333), (-0.3472, 0.002399, -0.3313), (-0.3368, 0.6164, 0.3477), (-0.3472, 0.6752, 0.4069), (-0.3368, 0.003173, 0.3477), (-0.3472, 0.6164, 0.3477), (-0.3472, 1.509, -0.3333), (-0.3368, 1.803, 0.1995), (-0.3472, 1.591, 0.4227), (-0.3368, 0.6752, 0.4069), (-0.3472, 0.003173, 0.3477), (-0.3472, 1.806, 0.4247), (-0.3368, 1.806, 0.4247), (-0.3368, 0.8652, 0.3972), (-0.3472, 1.413, 0.09348), (0.338, 0.9109, 0.2571), (0.338, 1.803, 0.1995), (0.338, 0.6164, 0.3477), (0.338, 1.591, 0.4227), (0.3488, 0.9109, 0.2571), (0.3488, 0.003173, 0.3477), (0.3488, 1.436, 0.136), (0.3488, 1.509, -0.3333), (0.3488, 1.803, 0.1995), (0.3488, 1.591, 0.4227), (0.3488, 0.6752, 0.4069), (0.3488, 0.8493, 0.4069), (0.338, 1.436, 0.136), (0.338, 1.413, 0.09348), (0.3488, 0.002399, -0.3313), (0.338, 0.002399, -0.3313), (0.338, 1.509, -0.3333), (0.3488, 1.806, 0.4247), (0.3488, 0.6164, 0.3477), (0.338, 0.6752, 0.4069), (0.338, 0.003173, 0.3477), (0.338, 0.8652, 0.3972), (0.338, 0.8493, 0.4069), (0.338, 1.806, 0.4247), (0.3488, 0.8652, 0.3972), (0.3488, 1.413, 0.09348)], [], [(0, 1, 2), (3, 2, 1), (4, 5, 6), (7, 6, 5), (12, 8, 9), (12, 10, 8), (11, 12, 9), (11, 9, 14), (13, 11, 14), (13, 14, 15), (16, 18, 19), (16, 19, 17), (18, 13, 15), (18, 15, 19), (20, 21, 22), (20, 22, 23), (26, 24, 25), (24, 26, 27), (41, 51, 25), (28, 29, 46), (45, 44, 30), (31, 32, 33), (46, 34, 28), (35, 36, 37), (38, 39, 40), (36, 35, 41), (30, 36, 45), (27, 40, 39), (32, 31, 42), (29, 28, 43), (44, 45, 25), (34, 46, 25), (37, 38, 35), (39, 47, 27), (47, 42, 31), (42, 48, 32), (48, 43, 28), (43, 49, 29), (49, 50, 30), (51, 41, 35), (40, 27, 26), (24, 33, 25), (33, 24, 31), (36, 30, 50), (50, 37, 36), (29, 30, 44), (30, 29, 49), (32, 28, 34), (28, 32, 48), (35, 40, 51), (40, 35, 38), (27, 31, 24), (31, 27, 47), (33, 34, 25), (34, 33, 32), (51, 26, 25), (26, 51, 40), (46, 44, 25), (44, 46, 29), (45, 41, 25), (41, 45, 36), (52, 54, 53), (54, 52, 55), (70, 56, 53), (57, 58, 59), (74, 73, 60), (61, 62, 79), (59, 63, 57), (64, 65, 66), (67, 68, 69), (65, 64, 70), (60, 65, 74), (55, 69, 68), (62, 61, 71), (58, 57, 72), (73, 74, 53), (63, 59, 53), (66, 67, 64), (68, 75, 55), (75, 71, 61), (71, 76, 62), (76, 72, 57), (72, 77, 58), (77, 78, 60), (56, 70, 64), (69, 55, 52), (54, 79, 53), (79, 54, 61), (65, 60, 78), (78, 66, 65), (58, 60, 73), (60, 58, 77), (64, 69, 56), (69, 64, 67), (62, 57, 63), (57, 62, 76), (55, 61, 54), (61, 55, 75), (79, 63, 53), (63, 79, 62), (56, 52, 53), (52, 56, 69), (59, 73, 53), (73, 59, 58), (74, 70, 53), (70, 74, 65), (93, 80, 81), (107, 82, 81), (103, 83, 84), (85, 86, 87), (88, 89, 90), (91, 92, 93), (94, 95, 96), (87, 97, 85), (98, 99, 92), (96, 100, 94), (84, 101, 102), (83, 103, 81), (106, 105, 81), (92, 91, 98), (86, 102, 101), (95, 85, 97), (99, 94, 100), (90, 91, 104), (103, 104, 81), (105, 106, 87), (101, 84, 83), (82, 107, 96), (97, 87, 106), (80, 93, 92), (100, 96, 107), (102, 88, 84), (90, 84, 88), (91, 90, 89), (89, 98, 91), (92, 100, 80), (100, 92, 99), (96, 97, 82), (97, 96, 95), (104, 103, 90), (84, 90, 103), (87, 101, 105), (101, 87, 86), (105, 83, 81), (83, 105, 101), (82, 106, 81), (106, 82, 97), (104, 93, 81), (93, 104, 91), (80, 107, 81), (107, 80, 100), (108, 110, 109), (110, 108, 111), (112, 113, 114), (115, 116, 117), (116, 109, 110), (118, 119, 128), (114, 120, 112), (121, 122, 135), (128, 127, 118), (123, 117, 111), (117, 123, 115), (122, 121, 124), (113, 112, 125), (119, 118, 126), (120, 114, 111), (127, 128, 111), (109, 116, 129), (129, 130, 109), (130, 124, 121), (124, 131, 122), (131, 126, 118), (125, 132, 113), (132, 133, 115), (126, 134, 119), (134, 125, 112), (108, 135, 111), (135, 108, 121), (116, 115, 133), (133, 129, 116), (119, 112, 120), (112, 119, 134), (113, 115, 123), (115, 113, 132), (122, 118, 127), (118, 122, 131), (109, 121, 108), (121, 109, 130), (135, 127, 111), (127, 135, 122), (117, 110, 111), (110, 117, 116), (128, 120, 111), (120, 128, 119), (114, 123, 111), (123, 114, 113), (136, 138, 140), (136, 140, 137), (138, 139, 140), (138, 141, 139), (141, 142, 139), (141, 143, 142), (144, 145, 146), (144, 146, 147), (148, 149, 150), (148, 150, 151), (159, 152, 153), (159, 154, 152), (155, 160, 156), (155, 156, 157), (158, 159, 153), (160, 148, 151), (160, 151, 156), (158, 153, 161), (149, 162, 150), (149, 163, 162), (163, 161, 162), (163, 158, 161), (164, 165, 166), (167, 168, 169), (170, 171, 172), (201, 173, 167), (174, 175, 176), (177, 178, 179), (180, 181, 182), (183, 184, 185), (186, 187, 188), (189, 172, 171), (190, 191, 192), (193, 166, 165), (175, 179, 178), (167, 186, 201), (194, 174, 195), (165, 164, 196), (197, 188, 187), (182, 198, 180), (183, 170, 199), (220, 200, 201), (185, 169, 168), (169, 185, 184), (202, 192, 191), (203, 182, 181), (187, 203, 197), (204, 205, 180), (184, 183, 206), (199, 206, 183), (207, 189, 208), (171, 208, 189), (190, 207, 209), (208, 209, 207), (209, 210, 190), (191, 190, 210), (197, 181, 234), (188, 197, 237), (172, 199, 170), (211, 194, 212), (198, 185, 213), (168, 213, 185), (222, 221, 215), (173, 201, 200), (234, 237, 197), (180, 216, 204), (216, 215, 221), (215, 173, 222), (201, 188, 220), (181, 180, 205), (177, 193, 214), (214, 196, 177), (168, 167, 173), (213, 180, 198), (188, 201, 186), (181, 197, 203), (176, 195, 174), (178, 177, 196), (198, 182, 170), (171, 170, 182), (182, 203, 171), (208, 171, 203), (203, 187, 208), (209, 208, 187), (210, 209, 186), (187, 186, 209), (206, 202, 184), (191, 184, 202), (186, 167, 210), (169, 210, 167), (213, 168, 215), (173, 215, 168), (206, 199, 211), (194, 211, 199), (170, 183, 198), (185, 198, 183), (184, 191, 169), (210, 169, 191), (195, 176, 196), (164, 212, 196), (202, 206, 166), (211, 166, 206), (189, 207, 175), (179, 175, 207), (175, 174, 189), (172, 189, 174), (199, 172, 194), (174, 194, 172), (207, 190, 179), (192, 179, 190), (192, 202, 193), (166, 193, 202), (179, 192, 177), (193, 177, 192), (200, 222, 173), (205, 234, 181), (221, 204, 216), (237, 220, 188), (212, 164, 211), (166, 211, 164), (195, 212, 194), (212, 195, 196), (178, 176, 175), (176, 178, 196), (214, 165, 196), (165, 214, 193), (216, 180, 213), (215, 216, 213), (217, 218, 219), (200, 220, 219), (221, 222, 223), (224, 225, 235), (226, 227, 233), (205, 204, 228), (218, 229, 230), (227, 231, 232), (232, 233, 227), (233, 232, 234), (223, 235, 221), (235, 223, 224), (225, 226, 228), (229, 224, 223), (231, 217, 236), (236, 219, 220), (219, 236, 217), (237, 234, 232), (230, 223, 222), (223, 230, 229), (228, 233, 205), (233, 228, 226), (222, 200, 230), (228, 235, 225), (235, 228, 204), (230, 219, 218), (219, 230, 200), (234, 205, 233), (204, 221, 235), (220, 237, 236), (236, 232, 231), (232, 236, 237), (238, 239, 240), (241, 242, 243), (244, 245, 246), (247, 248, 249), (250, 251, 252), (253, 254, 241), (255, 246, 245), (256, 240, 239), (246, 255, 257), (258, 259, 260), (261, 250, 262), (239, 263, 256), (251, 264, 265), (259, 238, 266), (249, 261, 247), (263, 267, 268), (266, 260, 259), (269, 270, 240), (271, 243, 242), (272, 249, 248), (273, 265, 264), (273, 274, 275), (258, 257, 255), (242, 241, 254), (276, 268, 267), (245, 244, 277), (278, 277, 244), (257, 258, 287), (279, 278, 280), (244, 280, 278), (281, 282, 283), (284, 283, 282), (280, 284, 279), (282, 279, 284), (241, 281, 253), (283, 253, 281), (291, 285, 286), (287, 260, 296), (286, 302, 291), (256, 268, 310), (288, 296, 260), (266, 240, 270), (267, 246, 276), (257, 276, 246), (285, 287, 311), (240, 256, 269), (260, 266, 288), (268, 291, 302), (274, 272, 289), (289, 275, 274), (268, 256, 263), (240, 266, 238), (260, 287, 258), (252, 262, 250), (248, 247, 275), (239, 238, 283), (253, 283, 238), (263, 239, 284), (283, 284, 239), (259, 258, 254), (255, 254, 258), (254, 253, 259), (238, 259, 253), (267, 263, 280), (284, 280, 263), (277, 271, 245), (242, 245, 271), (276, 257, 285), (287, 285, 257), (281, 241, 290), (243, 290, 241), (280, 244, 267), (246, 267, 244), (245, 242, 255), (254, 255, 242), (265, 273, 275), (262, 252, 275), (302, 310, 268), (296, 311, 287), (271, 277, 249), (261, 249, 277), (282, 281, 264), (290, 264, 281), (278, 279, 250), (251, 250, 279), (264, 251, 282), (279, 282, 251), (277, 278, 261), (250, 261, 278), (243, 271, 272), (249, 272, 271), (290, 243, 274), (272, 274, 243), (310, 269, 256), (270, 288, 266), (311, 286, 285), (264, 290, 273), (274, 273, 290), (265, 252, 251), (252, 265, 275), (262, 247, 261), (247, 262, 275), (289, 248, 275), (248, 289, 272), (291, 268, 276), (285, 291, 276), (292, 293, 294), (270, 269, 295), (296, 288, 297), (298, 299, 295), (300, 301, 297), (302, 286, 294), (303, 298, 306), (304, 292, 305), (295, 306, 298), (306, 295, 269), (305, 294, 286), (294, 305, 292), (299, 300, 308), (293, 303, 309), (301, 304, 307), (308, 297, 288), (297, 308, 300), (309, 306, 310), (306, 309, 303), (310, 302, 309), (311, 296, 307), (307, 305, 311), (305, 307, 304), (308, 295, 299), (295, 308, 270), (269, 310, 306), (307, 297, 301), (297, 307, 296), (309, 294, 293), (294, 309, 302), (288, 270, 308), (286, 311, 305), (312, 319, 313), (312, 317, 319), (314, 315, 318), (314, 316, 315), (317, 318, 319), (317, 314, 318), (320, 345, 332), (320, 332, 341), (321, 322, 337), (345, 337, 332), (320, 341, 336), (321, 339, 322), (328, 320, 336), (339, 342, 322), (328, 336, 334), (328, 334, 323), (345, 321, 337), (330, 324, 325), (330, 335, 324), (326, 331, 338), (325, 324, 331), (330, 333, 335), (326, 338, 327), (344, 333, 330), (327, 338, 343), (344, 340, 333), (344, 329, 340), (325, 331, 326), (344, 320, 328), (340, 329, 323), (326, 339, 321), (330, 325, 345), (330, 345, 320), (344, 330, 320), (331, 324, 332), (333, 334, 336), (335, 333, 336), (331, 332, 337), (338, 331, 337), (338, 337, 322), (343, 338, 322), (327, 342, 339), (326, 327, 339), (340, 323, 334), (333, 340, 334), (335, 336, 341), (329, 328, 323), (343, 322, 342), (327, 343, 342), (329, 344, 328), (325, 326, 321), (325, 321, 345), (346, 359, 361), (346, 361, 366), (358, 347, 362), (359, 362, 361), (346, 366, 348), (358, 349, 347), (367, 346, 348), (349, 369, 347), (367, 348, 365), (367, 365, 368), (359, 358, 362), (350, 360, 371), (350, 351, 360), (352, 353, 354), (371, 360, 353), (350, 364, 351), (352, 354, 355), (370, 364, 350), (355, 354, 363), (370, 356, 364), (370, 357, 356), (371, 353, 352), (370, 346, 367), (356, 357, 368), (352, 349, 358), (350, 371, 359), (350, 359, 346), (370, 350, 346), (353, 360, 361), (353, 361, 362), (354, 353, 362), (354, 362, 347), (363, 354, 347), (364, 365, 348), (351, 364, 348), (355, 369, 349), (352, 355, 349), (356, 368, 365), (364, 356, 365), (351, 348, 366), (357, 367, 368), (363, 347, 369), (355, 363, 369), (357, 370, 367), (371, 352, 358), (371, 358, 359)])
me_aliens.polygons.foreach_set('use_smooth', [True] * 592)
me_aliens.polygons.foreach_set('material_index', [2, 2, 3, 3, 4, 4, 4, 4, 4, 4, 4, 4, 4, 4, 5, 5, 6, 6, 6, 6, 6, 6, 6, 6, 6, 6, 6, 6, 6, 6, 6, 6, 6, 6, 6, 6, 6, 6, 6, 6, 6, 6, 6, 6, 6, 6, 6, 6, 6, 6, 6, 6, 6, 6, 6, 6, 6, 6, 6, 6, 6, 7, 7, 7, 7, 7, 7, 7, 7, 7, 7, 7, 7, 7, 7, 7, 7, 7, 7, 7, 7, 7, 7, 7, 7, 7, 7, 7, 7, 7, 7, 7, 7, 7, 7, 7, 7, 7, 7, 7, 7, 7, 7, 7, 7, 7, 7, 7, 7, 7, 7, 7, 7, 7, 7, 7, 7, 7, 7, 7, 7, 7, 7, 7, 7, 7, 7, 7, 7, 7, 7, 7, 7, 7, 7, 7, 7, 7, 7, 7, 7, 7, 7, 7, 7, 7, 7, 7, 7, 7, 7, 6, 6, 6, 6, 6, 6, 6, 6, 6, 6, 6, 6, 6, 6, 6, 6, 6, 6, 6, 6, 6, 6, 6, 6, 6, 6, 6, 6, 6, 6, 6, 6, 6, 6, 6, 6, 6, 6, 6, 6, 6, 6, 6, 6, 6, 4, 4, 4, 4, 4, 4, 8, 8, 9, 9, 9, 9, 9, 9, 9, 9, 9, 9, 9, 9, 9, 9, 10, 10, 10, 10, 10, 10, 10, 10, 10, 10, 10, 10, 10, 10, 10, 10, 10, 10, 10, 10, 10, 10, 10, 10, 10, 10, 10, 10, 10, 10, 10, 10, 10, 10, 10, 10, 10, 10, 10, 10, 10, 10, 10, 10, 10, 10, 10, 10, 10, 10, 10, 10, 10, 10, 10, 10, 10, 10, 10, 10, 10, 10, 10, 10, 10, 10, 10, 10, 10, 10, 10, 10, 10, 10, 10, 10, 10, 10, 10, 10, 10, 10, 10, 10, 10, 10, 10, 10, 10, 10, 10, 10, 10, 10, 10, 10, 10, 10, 10, 10, 10, 10, 10, 10, 10, 10, 11, 11, 11, 11, 11, 11, 11, 11, 11, 11, 11, 11, 11, 11, 11, 11, 11, 11, 11, 11, 11, 11, 11, 11, 11, 11, 11, 11, 11, 11, 11, 11, 10, 10, 10, 10, 10, 10, 10, 10, 10, 10, 10, 10, 10, 10, 10, 10, 10, 10, 10, 10, 10, 10, 10, 10, 10, 10, 10, 10, 10, 10, 10, 10, 10, 10, 10, 10, 10, 10, 10, 10, 10, 10, 10, 10, 10, 10, 10, 10, 10, 10, 10, 10, 10, 10, 10, 10, 10, 10, 10, 10, 10, 10, 10, 10, 10, 10, 10, 10, 10, 10, 10, 10, 10, 10, 10, 10, 10, 10, 10, 10, 10, 10, 10, 10, 10, 10, 10, 10, 10, 10, 10, 10, 10, 10, 10, 10, 10, 10, 10, 10, 10, 10, 10, 10, 10, 10, 11, 11, 11, 11, 11, 11, 11, 11, 11, 11, 11, 11, 11, 11, 11, 11, 11, 11, 11, 11, 11, 11, 11, 11, 11, 11, 11, 11, 11, 11, 11, 11, 4, 4, 4, 4, 4, 4, 12, 12, 12, 12, 12, 12, 12, 12, 12, 12, 12, 13, 13, 13, 13, 13, 13, 13, 13, 13, 13, 13, 14, 14, 14, 14, 14, 14, 14, 14, 14, 14, 14, 14, 14, 14, 14, 14, 14, 14, 14, 14, 14, 14, 14, 14, 12, 12, 12, 12, 12, 12, 12, 12, 12, 12, 12, 13, 13, 13, 13, 13, 13, 13, 13, 13, 13, 13, 14, 14, 14, 14, 14, 14, 14, 14, 14, 14, 14, 14, 14, 14, 14, 14, 14, 14, 14, 14, 14, 14, 14, 14])
_uv = me_aliens.uv_layers.new(name='UVMap')
_uv.uv.foreach_set('vector', [0.9996, 0.000447, 0.9996, 0.9996, 0.000447, 0.000447, 0.000447, 0.9996, 0.000447, 0.000447, 0.9996, 0.9996, 0.000447, 0.9996, 0.000447, 0.000447, 0.9996, 0.9996, 0.9996, 0.000447, 0.9996, 0.9996, 0.000447, 0.000447, 0.000447, 0.000447, 0.000447, 0.000447, 0.000447, 0.000447, 0.000447, 0.000447, 0.000447, 0.000447, 0.000447, 0.000447, 0.000447, 0.000447, 0.000447, 0.000447, 0.000447, 0.000447, 0.000447, 0.000447, 0.000447, 0.000447, 0.000447, 0.000447, 0.000447, 0.000447, 0.000447, 0.000447, 0.000447, 0.000447, 0.000447, 0.000447, 0.000447, 0.000447, 0.000447, 0.000447, 0.000447, 0.000447, 0.000447, 0.000447, 0.000447, 0.000447, 0.000447, 0.000447, 0.000447, 0.000447, 0.000447, 0.000447, 0.000447, 0.000447, 0.000447, 0.000447, 0.000447, 0.000447, 0.000447, 0.000447, 0.000447, 0.000447, 0.000447, 0.000447, 0.000447, 0.000447, 0.9996, 0.000447, 0.9996, 0.9996, 0.000447, 0.000447, 0.9996, 0.9996, 0.000447, 0.9996, 0.000447, 0.000447, 0.000447, 0.000447, 0.000447, 0.000447, 0.000447, 0.000447, 0.000447, 0.000447, 0.000447, 0.000447, 0.000447, 0.000447, 0.000447, 0.000447, 0.000447, 0.000447, 0.000447, 0.000447, 0.000447, 0.000447, 0.000447, 0.000447, 0.000447, 0.000447, 0.000447, 0.000447, 0.000447, 0.000447, 0.000447, 0.000447, 0.000447, 0.000447, 0.000447, 0.000447, 0.000447, 0.000447, 0.000447, 0.000447, 0.000447, 0.000447, 0.000447, 0.000447, 0.000447, 0.000447, 0.000447, 0.000447, 0.000447, 0.000447, 0.000447, 0.000447, 0.000447, 0.000447, 0.000447, 0.000447, 0.000447, 0.000447, 0.000447, 0.000447, 0.000447, 0.000447, 0.000447, 0.000447, 0.000447, 0.000447, 0.000447, 0.000447, 0.000447, 0.000447, 0.000447, 0.000447, 0.000447, 0.000447, 0.000447, 0.000447, 0.000447, 0.000447, 0.000447, 0.000447, 0.000447, 0.000447, 0.000447, 0.000447, 0.000447, 0.000447, 0.000447, 0.000447, 0.000447, 0.000447, 0.000447, 0.000447, 0.000447, 0.000447, 0.000447, 0.000447, 0.000447, 0.000447, 0.000447, 0.000447, 0.000447, 0.000447, 0.000447, 0.000447, 0.000447, 0.000447, 0.000447, 0.000447, 0.000447, 0.000447, 0.000447, 0.000447, 0.000447, 0.000447, 0.000447, 0.000447, 0.000447, 0.000447, 0.000447, 0.000447, 0.000447, 0.000447, 0.000447, 0.000447, 0.000447, 0.000447, 0.000447, 0.000447, 0.000447, 0.000447, 0.000447, 0.000447, 0.000447, 0.000447, 0.000447, 0.000447, 0.000447, 0.000447, 0.000447, 0.000447, 0.000447, 0.000447, 0.000447, 0.000447, 0.000447, 0.000447, 0.000447, 0.000447, 0.000447, 0.000447, 0.000447, 0.000447, 0.000447, 0.000447, 0.000447, 0.000447, 0.000447, 0.000447, 0.000447, 0.000447, 0.000447, 0.000447, 0.000447, 0.000447, 0.000447, 0.000447, 0.000447, 0.000447, 0.000447, 0.000447, 0.000447, 0.000447, 0.000447, 0.000447, 0.000447, 0.000447, 0.000447, 0.000447, 0.000447, 0.000447, 0.000447, 0.000447, 0.000447, 0.000447, 0.000447, 0.000447, 0.000447, 0.000447, 0.000447, 0.000447, 0.000447, 0.000447, 0.000447, 0.000447, 0.000447, 0.000447, 0.000447, 0.000447, 0.000447, 0.000447, 0.000447, 0.000447, 0.000447, 0.000447, 0.000447, 0.000447, 0.000447, 0.000447, 0.000447, 0.000447, 0.000447, 0.000447, 0.000447, 0.000447, 0.000447, 0.000447, 0.000447, 0.000447, 0.000447, 0.000447, 0.000447, 0.000447, 0.000447, 0.000447, 0.000447, 0.000447, 0.000447, 0.000447, 0.000447, 0.000447, 0.000447, 0.000447, 0.000447, 0.000447, 0.000447, 0.000447, 0.000447, 0.000447, 0.000447, 0.000447, 0.000447, 0.000447, 0.000447, 0.000447, 0.000447, 0.000447, 0.000447, 0.000447, 0.000447, 0.000447, 0.000447, 0.000447, 0.000447, 0.000447, 0.000447, 0.000447, 0.000447, 0.000447, 0.000447, 0.000447, 0.000447, 0.000447, 0.000447, 0.000447, 0.000447, 0.000447, 0.000447, 0.000447, 0.000447, 0.000447, 0.000447, 0.000447, 0.000447, 0.000447, 0.000447, 0.000447, 0.000447, 0.000447, 0.000447, 0.000447, 0.000447, 0.000447, 0.000447, 0.000447, 0.000447, 0.000447, 0.000447, 0.000447, 0.000447, 0.000447, 0.000447, 0.000447, 0.000447, 0.000447, 0.000447, 0.000447, 0.000447, 0.000447, 0.000447, 0.000447, 0.000447, 0.000447, 0.000447, 0.000447, 0.000447, 0.000447, 0.000447, 0.000447, 0.000447, 0.000447, 0.000447, 0.000447, 0.000447, 0.000447, 0.000447, 0.000447, 0.000447, 0.000447, 0.000447, 0.000447, 0.000447, 0.000447, 0.000447, 0.000447, 0.000447, 0.000447, 0.000447, 0.000447, 0.000447, 0.000447, 0.000447, 0.000447, 0.000447, 0.000447, 0.000447, 0.000447, 0.000447, 0.000447, 0.000447, 0.000447, 0.000447, 0.000447, 0.000447, 0.000447, 0.000447, 0.000447, 0.000447, 0.000447, 0.000447, 0.000447, 0.000447, 0.000447, 0.000447, 0.000447, 0.000447, 0.000447, 0.000447, 0.000447, 0.000447, 0.000447, 0.000447, 0.000447, 0.000447, 0.000447, 0.000447, 0.000447, 0.000447, 0.000447, 0.000447, 0.000447, 0.000447, 0.000447, 0.000447, 0.000447, 0.000447, 0.000447, 0.000447, 0.000447, 0.000447, 0.000447, 0.000447, 0.000447, 0.000447, 0.000447, 0.000447, 0.000447, 0.000447, 0.000447, 0.000447, 0.000447, 0.000447, 0.000447, 0.000447, 0.000447, 0.000447, 0.000447, 0.000447, 0.000447, 0.000447, 0.000447, 0.000447, 0.000447, 0.000447, 0.000447, 0.000447, 0.000447, 0.000447, 0.000447, 0.000447, 0.000447, 0.000447, 0.000447, 0.000447, 0.000447, 0.000447, 0.000447, 0.000447, 0.000447, 0.000447, 0.000447, 0.000447, 0.000447, 0.000447, 0.000447, 0.000447, 0.000447, 0.000447, 0.000447, 0.000447, 0.000447, 0.000447, 0.000447, 0.000447, 0.000447, 0.000447, 0.000447, 0.000447, 0.000447, 0.000447, 0.000447, 0.000447, 0.000447, 0.000447, 0.000447, 0.000447, 0.000447, 0.000447, 0.000447, 0.000447, 0.000447, 0.000447, 0.000447, 0.000447, 0.000447, 0.000447, 0.000447, 0.000447, 0.000447, 0.000447, 0.000447, 0.000447, 0.000447, 0.000447, 0.000447, 0.000447, 0.000447, 0.000447, 0.000447, 0.000447, 0.000447, 0.000447, 0.000447, 0.000447, 0.000447, 0.000447, 0.000447, 0.000447, 0.000447, 0.000447, 0.000447, 0.000447, 0.000447, 0.000447, 0.000447, 0.000447, 0.000447, 0.000447, 0.000447, 0.000447, 0.000447, 0.000447, 0.000447, 0.000447, 0.000447, 0.000447, 0.000447, 0.000447, 0.000447, 0.000447, 0.000447, 0.000447, 0.000447, 0.000447, 0.000447, 0.000447, 0.000447, 0.000447, 0.000447, 0.000447, 0.000447, 0.000447, 0.000447, 0.000447, 0.000447, 0.000447, 0.000447, 0.000447, 0.000447, 0.000447, 0.000447, 0.000447, 0.000447, 0.000447, 0.000447, 0.000447, 0.000447, 0.000447, 0.000447, 0.000447, 0.000447, 0.000447, 0.000447, 0.000447, 0.000447, 0.000447, 0.000447, 0.000447, 0.000447, 0.000447, 0.000447, 0.000447, 0.000447, 0.000447, 0.000447, 0.000447, 0.000447, 0.000447, 0.000447, 0.000447, 0.000447, 0.000447, 0.000447, 0.000447, 0.000447, 0.000447, 0.000447, 0.000447, 0.000447, 0.000447, 0.000447, 0.000447, 0.000447, 0.000447, 0.000447, 0.000447, 0.000447, 0.000447, 0.000447, 0.000447, 0.000447, 0.000447, 0.000447, 0.000447, 0.000447, 0.000447, 0.000447, 0.000447, 0.000447, 0.000447, 0.000447, 0.000447, 0.000447, 0.000447, 0.000447, 0.000447, 0.000447, 0.000447, 0.000447, 0.000447, 0.000447, 0.000447, 0.000447, 0.000447, 0.000447, 0.000447, 0.000447, 0.000447, 0.000447, 0.000447, 0.000447, 0.000447, 0.000447, 0.000447, 0.000447, 0.000447, 0.000447, 0.000447, 0.000447, 0.000447, 0.000447, 0.000447, 0.000447, 0.000447, 0.000447, 0.000447, 0.000447, 0.000447, 0.000447, 0.000447, 0.000447, 0.000447, 0.000447, 0.000447, 0.000447, 0.000447, 0.000447, 0.000447, 0.000447, 0.000447, 0.000447, 0.000447, 0.000447, 0.000447, 0.000447, 0.000447, 0.000447, 0.000447, 0.000447, 0.000447, 0.000447, 0.000447, 0.000447, 0.000447, 0.000447, 0.000447, 0.000447, 0.000447, 0.000447, 0.000447, 0.000447, 0.000447, 0.000447, 0.000447, 0.000447, 0.000447, 0.000447, 0.000447, 0.000447, 0.000447, 0.000447, 0.000447, 0.000447, 0.000447, 0.000447, 0.000447, 0.000447, 0.000447, 0.000447, 0.000447, 0.000447, 0.000447, 0.000447, 0.000447, 0.000447, 0.000447, 0.000447, 0.000447, 0.000447, 0.000447, 0.000447, 0.000447, 0.000447, 0.000447, 0.000447, 0.000447, 0.000447, 0.000447, 0.000447, 0.000447, 0.000447, 0.000447, 0.000447, 0.000447, 0.000447, 0.000447, 0.000447, 0.000447, 0.000447, 0.000447, 0.000447, 0.000447, 0.000447, 0.000447, 0.000447, 0.000447, 0.000447, 0.000447, 0.000447, 0.000447, 0.000447, 0.000447, 0.000447, 0.000447, 0.000447, 0.000447, 0.000447, 0.000447, 0.000447, 0.000447, 0.000447, 0.000447, 0.000447, 0.000447, 0.000447, 0.000447, 0.000447, 0.000447, 0.000447, 0.000447, 0.000447, 0.000447, 0.000447, 0.000447, 0.000447, 0.000447, 0.000447, 0.000447, 0.000447, 0.000447, 0.000447, 0.000447, 0.000447, 0.000447, 0.000447, 0.000447, 0.000447, 0.000447, 0.000447, 0.000447, 0.000447, 0.000447, 0.000447, 0.000447, 0.000447, 0.000447, 0.000447, 0.000447, 0.000447, 0.000447, 0.000447, 0.000447, 0.000447, 0.000447, 0.000447, 0.000447, 0.000447, 0.000447, 0.000447, 0.000447, 0.000447, 0.000447, 0.000447, 0.000447, 0.000447, 0.000447, 0.000447, 0.000447, 0.000447, 0.000447, 0.000447, 0.000447, 0.000447, 0.000447, 0.000447, 0.000447, 0.000447, 0.000447, 0.000447, 0.000447, 0.000447, 0.000447, 0.000447, 0.000447, 0.000447, 0.000447, 0.000447, 0.000447, 0.000447, 0.000447, 0.000447, 0.000447, 0.000447, 0.000447, 0.000447, 0.000447, 0.000447, 0.000447, 0.000447, 0.000447, 0.000447, 0.000447, 0.000447, 0.000447, 0.000447, 0.000447, 0.000447, 0.000447, 0.000447, 0.000447, 0.000447, 0.000447, 0.000447, 0.000447, 0.000447, 0.000447, 0.000447, 0.000447, 0.000447, 0.000447, 0.000447, 0.000447, 0.000447, 0.000447, 0.000447, 0.000447, 0.000447, 0.000447, 0.000447, 0.000447, 0.000447, 0.000447, 0.000447, 0.000447, 0.000447, 0.000447, 0.000447, 0.000447, 0.000447, 0.000447, 0.000447, 0.000447, 0.000447, 0.000447, 0.000447, 0.000447, 0.000447, 0.000447, 0.000447, 0.000447, 0.000447, 0.000447, 0.000447, 0.000447, 0.000447, 0.000447, 0.000447, 0.000447, 0.000447, 0.000447, 0.000447, 0.000447, 0.000447, 0.000447, 0.000447, 0.000447, 0.000447, 0.000447, 0.000447, 0.000447, 0.000447, 0.000447, 0.000447, 0.000447, 0.000447, 0.000447, 0.000447, 0.000447, 0.000447, 0.000447, 0.000447, 0.000447, 0.000447, 0.000447, 0.000447, 0.000447, 0.000447, 0.000447, 0.000447, 0.000447, 0.000447, 0.000447, 0.000447, 0.000447, 0.000447, 0.000447, 0.000447, 0.000447, 0.000447, 0.000447, 0.000447, 0.000447, 0.000447, 0.000447, 0.000447, 0.000447, 0.000447, 0.000447, 0.000447, 0.000447, 0.000447, 0.000447, 0.000447, 0.000447, 0.000447, 0.000447, 0.000447, 0.000447, 0.000447, 0.000447, 0.000447, 0.000447, 0.000447, 0.000447, 0.000447, 0.000447, 0.000447, 0.000447, 0.000447, 0.000447, 0.000447, 0.000447, 0.000447, 0.000447, 0.000447, 0.000447, 0.000447, 0.000447, 0.000447, 0.000447, 0.000447, 0.000447, 0.000447, 0.000447, 0.000447, 0.000447, 0.000447, 0.000447, 0.000447, 0.000447, 0.000447, 0.000447, 0.000447, 0.000447, 0.000447, 0.000447, 0.000447, 0.000447, 0.000447, 0.000447, 0.000447, 0.000447, 0.000447, 0.000447, 0.000447, 0.000447, 0.000447, 0.000447, 0.000447, 0.000447, 0.000447, 0.000447, 0.000447, 0.000447, 0.000447, 0.000447, 0.000447, 0.000447, 0.000447, 0.000447, 0.000447, 0.000447, 0.000447, 0.000447, 0.000447, 0.000447, 0.000447, 0.000447, 0.000447, 0.000447, 0.000447, 0.000447, 0.000447, 0.000447, 0.000447, 0.000447, 0.000447, 0.000447, 0.000447, 0.000447, 0.000447, 0.000447, 0.000447, 0.000447, 0.000447, 0.000447, 0.000447, 0.000447, 0.000447, 0.000447, 0.000447, 0.000447, 0.000447, 0.000447, 0.000447, 0.000447, 0.000447, 0.000447, 0.000447, 0.000447, 0.000447, 0.000447, 0.000447, 0.000447, 0.000447, 0.000447, 0.000447, 0.000447, 0.000447, 0.000447, 0.000447, 0.000447, 0.000447, 0.000447, 0.000447, 0.000447, 0.000447, 0.000447, 0.000447, 0.000447, 0.000447, 0.000447, 0.000447, 0.000447, 0.000447, 0.000447, 0.000447, 0.000447, 0.000447, 0.000447, 0.000447, 0.000447, 0.000447, 0.000447, 0.000447, 0.000447, 0.000447, 0.000447, 0.000447, 0.000447, 0.000447, 0.000447, 0.000447, 0.000447, 0.000447, 0.000447, 0.000447, 0.000447, 0.000447, 0.000447, 0.000447, 0.000447, 0.000447, 0.000447, 0.000447, 0.000447, 0.000447, 0.000447, 0.000447, 0.000447, 0.000447, 0.000447, 0.000447, 0.000447, 0.000447, 0.000447, 0.000447, 0.000447, 0.000447, 0.000447, 0.000447, 0.000447, 0.000447, 0.000447, 0.000447, 0.000447, 0.000447, 0.000447, 0.000447, 0.000447, 0.000447, 0.000447, 0.000447, 0.000447, 0.000447, 0.000447, 0.000447, 0.000447, 0.000447, 0.9996, 0.000447, 0.9996, 0.9996, 0.000447, 0.000447, 0.9996, 0.9996, 0.000447, 0.9996, 0.1818, 0.000447, 0.5809, 0.000447, 0.5809, 0.9996, 0.1818, 0.000447, 0.5809, 0.9996, 0.1818, 0.9996, 0.634, 0.000447, 0.9996, 0.9996, 0.634, 0.9996, 0.634, 0.000447, 0.9996, 0.000447, 0.9996, 0.9996, 0.000447, 0.000447, 0.1623, 0.000447, 0.1623, 0.9996, 0.000447, 0.000447, 0.1623, 0.9996, 0.000447, 0.9996, 0.6144, 0.000447, 0.634, 0.000447, 0.634, 0.9996, 0.1623, 0.000447, 0.1818, 0.000447, 0.1818, 0.9996, 0.1623, 0.000447, 0.1818, 0.9996, 0.1623, 0.9996, 0.6144, 0.000447, 0.634, 0.9996, 0.6144, 0.9996, 0.5809, 0.000447, 0.6005, 0.9996, 0.5809, 0.9996, 0.5809, 0.000447, 0.6005, 0.000447, 0.6005, 0.9996, 0.6005, 0.000447, 0.6144, 0.9996, 0.6005, 0.9996, 0.6005, 0.000447, 0.6144, 0.000447, 0.6144, 0.9996, 0.000447, 0.000447, 0.000447, 0.000447, 0.000447, 0.000447, 0.000447, 0.000447, 0.000447, 0.000447, 0.000447, 0.000447, 0.000447, 0.000447, 0.000447, 0.000447, 0.000447, 0.000447, 0.000447, 0.000447, 0.000447, 0.000447, 0.000447, 0.000447, 0.000447, 0.000447, 0.000447, 0.000447, 0.000447, 0.000447, 0.000447, 0.000447, 0.000447, 0.000447, 0.000447, 0.000447, 0.000447, 0.000447, 0.000447, 0.000447, 0.000447, 0.000447, 0.000447, 0.000447, 0.000447, 0.000447, 0.000447, 0.000447, 0.000447, 0.000447, 0.000447, 0.000447, 0.000447, 0.000447, 0.000447, 0.000447, 0.000447, 0.000447, 0.000447, 0.000447, 0.000447, 0.000447, 0.000447, 0.000447, 0.000447, 0.000447, 0.000447, 0.000447, 0.000447, 0.000447, 0.000447, 0.000447, 0.000447, 0.000447, 0.000447, 0.000447, 0.000447, 0.000447, 0.000447, 0.000447, 0.000447, 0.000447, 0.000447, 0.000447, 0.000447, 0.000447, 0.000447, 0.000447, 0.000447, 0.000447, 0.000447, 0.000447, 0.000447, 0.000447, 0.000447, 0.000447, 0.000447, 0.000447, 0.000447, 0.000447, 0.000447, 0.000447, 0.000447, 0.000447, 0.000447, 0.000447, 0.000447, 0.000447, 0.000447, 0.000447, 0.000447, 0.000447, 0.000447, 0.000447, 0.000447, 0.000447, 0.000447, 0.000447, 0.000447, 0.000447, 0.000447, 0.000447, 0.000447, 0.000447, 0.000447, 0.000447, 0.000447, 0.000447, 0.000447, 0.000447, 0.000447, 0.000447, 0.000447, 0.000447, 0.000447, 0.000447, 0.000447, 0.000447, 0.000447, 0.000447, 0.000447, 0.000447, 0.000447, 0.000447, 0.000447, 0.000447, 0.000447, 0.000447, 0.000447, 0.000447, 0.000447, 0.000447, 0.000447, 0.000447, 0.000447, 0.000447, 0.000447, 0.000447, 0.000447, 0.000447, 0.000447, 0.000447, 0.000447, 0.000447, 0.000447, 0.000447, 0.000447, 0.000447, 0.000447, 0.000447, 0.000447, 0.000447, 0.000447, 0.000447, 0.000447, 0.000447, 0.000447, 0.000447, 0.000447, 0.000447, 0.000447, 0.000447, 0.000447, 0.000447, 0.000447, 0.000447, 0.000447, 0.000447, 0.000447, 0.000447, 0.000447, 0.000447, 0.000447, 0.000447, 0.000447, 0.000447, 0.000447, 0.000447, 0.000447, 0.000447, 0.000447, 0.000447, 0.000447, 0.000447, 0.000447, 0.000447, 0.000447, 0.000447, 0.000447, 0.000447, 0.000447, 0.000447, 0.000447, 0.000447, 0.000447, 0.000447, 0.000447, 0.000447, 0.000447, 0.000447, 0.000447, 0.000447, 0.000447, 0.000447, 0.000447, 0.000447, 0.000447, 0.000447, 0.000447, 0.000447, 0.000447, 0.000447, 0.000447, 0.000447, 0.000447, 0.000447, 0.000447, 0.000447, 0.000447, 0.000447, 0.000447, 0.000447, 0.000447, 0.000447, 0.000447, 0.000447, 0.000447, 0.000447, 0.000447, 0.000447, 0.000447, 0.000447, 0.000447, 0.000447, 0.000447, 0.000447, 0.000447, 0.000447, 0.000447, 0.000447, 0.000447, 0.000447, 0.000447, 0.000447, 0.000447, 0.000447, 0.000447, 0.000447, 0.000447, 0.000447, 0.000447, 0.000447, 0.000447, 0.000447, 0.000447, 0.000447, 0.000447, 0.000447, 0.000447, 0.000447, 0.000447, 0.000447, 0.000447, 0.000447, 0.000447, 0.000447, 0.000447, 0.000447, 0.000447, 0.000447, 0.000447, 0.000447, 0.000447, 0.000447, 0.000447, 0.000447, 0.000447, 0.000447, 0.000447, 0.000447, 0.000447, 0.000447, 0.000447, 0.000447, 0.000447, 0.000447, 0.000447, 0.000447, 0.000447, 0.000447, 0.000447, 0.000447, 0.000447, 0.000447, 0.000447, 0.000447, 0.000447, 0.000447, 0.000447, 0.000447, 0.000447, 0.000447, 0.000447, 0.000447, 0.000447, 0.000447, 0.000447, 0.000447, 0.000447, 0.000447, 0.000447, 0.000447, 0.000447, 0.000447, 0.000447, 0.000447, 0.000447, 0.000447, 0.000447, 0.000447, 0.000447, 0.000447, 0.000447, 0.000447, 0.000447, 0.000447, 0.000447, 0.000447, 0.000447, 0.000447, 0.000447, 0.000447, 0.000447, 0.000447, 0.000447, 0.000447, 0.000447, 0.000447, 0.000447, 0.000447, 0.000447, 0.000447, 0.000447, 0.000447, 0.000447, 0.000447, 0.000447, 0.000447, 0.000447, 0.000447, 0.000447, 0.000447, 0.000447, 0.000447, 0.000447, 0.000447, 0.000447, 0.000447, 0.000447, 0.000447, 0.000447, 0.000447, 0.000447, 0.000447, 0.000447, 0.000447, 0.000447, 0.000447, 0.000447, 0.000447, 0.000447, 0.000447, 0.000447, 0.000447, 0.000447, 0.000447, 0.000447, 0.000447, 0.000447, 0.000447, 0.000447, 0.000447, 0.000447, 0.000447, 0.000447, 0.000447, 0.000447, 0.000447, 0.000447, 0.000447, 0.000447, 0.000447, 0.000447, 0.000447, 0.000447, 0.000447, 0.000447, 0.000447, 0.000447, 0.000447, 0.000447, 0.000447, 0.000447, 0.000447, 0.000447, 0.000447, 0.000447, 0.000447, 0.000447, 0.000447, 0.000447, 0.000447, 0.000447, 0.000447, 0.000447, 0.000447, 0.000447, 0.000447, 0.000447, 0.000447, 0.000447, 0.000447, 0.000447, 0.000447, 0.000447, 0.000447, 0.000447, 0.000447, 0.000447, 0.000447, 0.000447, 0.000447, 0.000447, 0.000447, 0.000447, 0.000447, 0.000447, 0.000447, 0.000447, 0.000447, 0.000447, 0.000447, 0.000447, 0.000447, 0.000447, 0.000447, 0.000447, 0.000447, 0.000447, 0.000447, 0.000447, 0.000447, 0.000447, 0.000447, 0.000447, 0.000447, 0.000447, 0.000447, 0.000447, 0.000447, 0.000447, 0.000447, 0.000447, 0.000447, 0.000447, 0.000447, 0.000447, 0.000447, 0.000447, 0.000447, 0.000447, 0.000447, 0.000447, 0.000447, 0.000447, 0.000447, 0.000447, 0.000447, 0.000447, 0.000447, 0.000447, 0.000447, 0.000447, 0.000447, 0.000447, 0.000447, 0.000447, 0.000447, 0.000447, 0.000447, 0.000447, 0.000447, 0.000447, 0.000447, 0.000447, 0.000447, 0.000447, 0.000447, 0.000447, 0.000447, 0.000447, 0.000447, 0.000447, 0.000447, 0.000447, 0.000447, 0.000447, 0.000447, 0.000447, 0.000447, 0.000447, 0.000447, 0.000447, 0.000447, 0.000447, 0.000447, 0.000447, 0.000447, 0.000447, 0.000447, 0.000447, 0.000447, 0.000447, 0.000447, 0.000447, 0.000447, 0.000447, 0.000447, 0.000447, 0.000447, 0.000447, 0.000447, 0.000447, 0.000447, 0.000447, 0.000447, 0.000447, 0.000447, 0.000447, 0.000447, 0.000447, 0.000447, 0.000447, 0.000447, 0.000447, 0.000447, 0.000447, 0.000447, 0.000447, 0.000447, 0.000447, 0.000447, 0.000447, 0.000447, 0.000447, 0.000447, 0.000447, 0.000447, 0.000447, 0.000447, 0.000447, 0.000447, 0.000447, 0.000447, 0.000447, 0.000447, 0.000447, 0.000447, 0.000447, 0.000447, 0.000447, 0.000447, 0.000447, 0.000447, 0.000447, 0.000447, 0.000447, 0.000447, 0.000447, 0.000447, 0.000447, 0.000447, 0.000447, 0.000447, 0.000447, 0.000447, 0.000447, 0.000447, 0.000447, 0.000447, 0.000447, 0.000447, 0.000447, 0.000447, 0.000447, 0.000447, 0.000447, 0.000447, 0.000447, 0.000447, 0.000447, 0.000447, 0.000447, 0.000447, 0.000447, 0.000447, 0.000447, 0.000447, 0.000447, 0.000447, 0.000447, 0.000447, 0.000447, 0.000447, 0.000447, 0.000447, 0.000447, 0.000447, 0.000447, 0.000447, 0.000447, 0.000447, 0.000447, 0.000447, 0.000447, 0.000447, 0.000447, 0.000447, 0.000447, 0.000447, 0.000447, 0.000447, 0.000447, 0.000447, 0.000447, 0.000447, 0.000447, 0.000447, 0.000447, 0.000447, 0.000447, 0.000447, 0.000447, 0.000447, 0.000447, 0.000447, 0.000447, 0.000447, 0.000447, 0.000447, 0.000447, 0.000447, 0.000447, 0.000447, 0.000447, 0.000447, 0.000447, 0.000447, 0.000447, 0.000447, 0.000447, 0.000447, 0.000447, 0.000447, 0.000447, 0.000447, 0.000447, 0.000447, 0.000447, 0.000447, 0.000447, 0.000447, 0.000447, 0.000447, 0.000447, 0.000447, 0.000447, 0.000447, 0.000447, 0.000447, 0.000447, 0.000447, 0.000447, 0.000447, 0.000447, 0.000447, 0.000447, 0.000447, 0.000447, 0.000447, 0.000447, 0.000447, 0.000447, 0.000447, 0.000447, 0.000447, 0.000447, 0.000447, 0.000447, 0.000447, 0.000447, 0.000447, 0.000447, 0.000447, 0.000447, 0.000447, 0.000447, 0.000447, 0.000447, 0.000447, 0.000447, 0.000447, 0.000447, 0.000447, 0.000447, 0.000447, 0.000447, 0.000447, 0.000447, 0.000447, 0.000447, 0.000447, 0.000447, 0.000447, 0.000447, 0.000447, 0.000447, 0.000447, 0.000447, 0.000447, 0.000447, 0.000447, 0.000447, 0.000447, 0.000447, 0.000447, 0.000447, 0.000447, 0.000447, 0.000447, 0.000447, 0.000447, 0.000447, 0.000447, 0.000447, 0.000447, 0.000447, 0.000447, 0.000447, 0.000447, 0.000447, 0.000447, 0.000447, 0.000447, 0.000447, 0.000447, 0.000447, 0.000447, 0.000447, 0.000447, 0.000447, 0.000447, 0.000447, 0.000447, 0.000447, 0.000447, 0.000447, 0.000447, 0.000447, 0.000447, 0.000447, 0.000447, 0.000447, 0.000447, 0.000447, 0.000447, 0.000447, 0.000447, 0.000447, 0.000447, 0.000447, 0.000447, 0.000447, 0.000447, 0.000447, 0.000447, 0.000447, 0.000447, 0.000447, 0.000447, 0.000447, 0.000447, 0.000447, 0.000447, 0.000447, 0.000447, 0.000447, 0.000447, 0.000447, 0.000447, 0.000447, 0.000447, 0.000447, 0.000447, 0.000447, 0.000447, 0.000447, 0.000447, 0.000447, 0.000447, 0.000447, 0.000447, 0.000447, 0.000447, 0.000447, 0.000447, 0.000447, 0.000447, 0.000447, 0.000447, 0.000447, 0.000447, 0.000447, 0.000447, 0.000447, 0.000447, 0.000447, 0.000447, 0.000447, 0.000447, 0.000447, 0.000447, 0.000447, 0.000447, 0.000447, 0.000447, 0.000447, 0.000447, 0.000447, 0.000447, 0.000447, 0.000447, 0.000447, 0.000447, 0.000447, 0.000447, 0.000447, 0.000447, 0.000447, 0.000447, 0.000447, 0.000447, 0.000447, 0.000447, 0.000447, 0.000447, 0.000447, 0.000447, 0.000447, 0.000447, 0.000447, 0.000447, 0.000447, 0.000447, 0.000447, 0.000447, 0.000447, 0.000447, 0.000447, 0.000447, 0.000447, 0.000447, 0.000447, 0.000447, 0.000447, 0.000447, 0.000447, 0.000447, 0.000447, 0.000447, 0.000447, 0.000447, 0.000447, 0.000447, 0.000447, 0.000447, 0.000447, 0.000447, 0.000447, 0.000447, 0.000447, 0.000447, 0.000447, 0.000447, 0.000447, 0.000447, 0.000447, 0.000447, 0.000447, 0.000447, 0.000447, 0.000447, 0.000447, 0.000447, 0.000447, 0.000447, 0.000447, 0.000447, 0.000447, 0.000447, 0.000447, 0.000447, 0.000447, 0.000447, 0.000447, 0.000447, 0.000447, 0.000447, 0.000447, 0.000447, 0.000447, 0.000447, 0.000447, 0.000447, 0.000447, 0.000447, 0.000447, 0.000447, 0.000447, 0.000447, 0.000447, 0.000447, 0.000447, 0.000447, 0.000447, 0.000447, 0.000447, 0.000447, 0.000447, 0.000447, 0.000447, 0.000447, 0.000447, 0.000447, 0.000447, 0.000447, 0.000447, 0.000447, 0.000447, 0.000447, 0.000447, 0.000447, 0.000447, 0.000447, 0.000447, 0.000447, 0.000447, 0.000447, 0.000447, 0.000447, 0.000447, 0.000447, 0.000447, 0.000447, 0.000447, 0.000447, 0.000447, 0.000447, 0.000447, 0.000447, 0.000447, 0.000447, 0.000447, 0.000447, 0.000447, 0.000447, 0.000447, 0.000447, 0.000447, 0.000447, 0.000447, 0.000447, 0.000447, 0.000447, 0.000447, 0.000447, 0.000447, 0.000447, 0.000447, 0.000447, 0.000447, 0.000447, 0.000447, 0.000447, 0.000447, 0.000447, 0.000447, 0.000447, 0.000447, 0.000447, 0.000447, 0.000447, 0.000447, 0.000447, 0.000447, 0.000447, 0.000447, 0.000447, 0.000447, 0.000447, 0.000447, 0.000447, 0.000447, 0.000447, 0.000447, 0.000447, 0.000447, 0.000447, 0.000447, 0.000447, 0.000447, 0.000447, 0.000447, 0.000447, 0.000447, 0.000447, 0.000447, 0.000447, 0.000447, 0.000447, 0.000447, 0.000447, 0.000447, 0.000447, 0.000447, 0.000447, 0.000447, 0.000447, 0.000447, 0.000447, 0.000447, 0.000447, 0.000447, 0.000447, 0.000447, 0.000447, 0.000447, 0.000447, 0.000447, 0.000447, 0.000447, 0.000447, 0.000447, 0.000447, 0.000447, 0.000447, 0.000447, 0.000447, 0.000447, 0.000447, 0.000447, 0.000447, 0.000447, 0.000447, 0.000447, 0.000447, 0.000447, 0.000447, 0.000447, 0.000447, 0.000447, 0.000447, 0.000447, 0.000447, 0.000447, 0.000447, 0.000447, 0.000447, 0.000447, 0.000447, 0.000447, 0.000447, 0.000447, 0.000447, 0.000447, 0.000447, 0.000447, 0.000447, 0.000447, 0.000447, 0.000447, 0.000447, 0.000447, 0.000447, 0.000447, 0.000447, 0.000447, 0.000447, 0.000447, 0.000447, 0.000447, 0.000447, 0.000447, 0.000447, 0.000447, 0.000447, 0.000447, 0.000447, 0.000447, 0.000447, 0.000447, 0.000447, 0.000447, 0.000447, 0.000447, 0.000447, 0.000447, 0.000447, 0.000447, 0.000447, 0.000447, 0.000447, 0.000447, 0.000447, 0.000447, 0.000447, 0.000447, 0.000447, 0.000447, 0.000447, 0.000447, 0.000447, 0.000447, 0.000447, 0.000447, 0.000447, 0.000447, 0.000447, 0.000447, 0.000447, 0.000447, 0.000447, 0.000447, 0.000447, 0.000447, 0.000447, 0.000447, 0.000447, 0.000447, 0.000447, 0.000447, 0.000447, 0.000447, 0.000447, 0.000447, 0.000447, 0.000447, 0.000447, 0.000447, 0.000447, 0.000447, 0.000447, 0.000447, 0.000447, 0.000447, 0.000447, 0.000447, 0.000447, 0.000447, 0.000447, 0.000447, 0.000447, 0.000447, 0.000447, 0.000447, 0.000447, 0.000447, 0.000447, 0.000447, 0.000447, 0.000447, 0.000447, 0.000447, 0.000447, 0.000447, 0.000447, 0.000447, 0.000447, 0.000447, 0.000447, 0.000447, 0.000447, 0.000447, 0.000447, 0.000447, 0.000447, 0.000447, 0.000447, 0.000447, 0.000447, 0.000447, 0.000447, 0.000447, 0.000447, 0.000447, 0.000447, 0.000447, 0.000447, 0.000447, 0.000447, 0.000447, 0.000447, 0.000447, 0.000447, 0.000447, 0.000447, 0.000447, 0.000447, 0.000447, 0.000447, 0.000447, 0.000447, 0.000447, 0.000447, 0.000447, 0.000447, 0.000447, 0.000447, 0.000447, 0.000447, 0.000447, 0.000447, 0.000447, 0.000447, 0.000447, 0.000447, 0.000447, 0.000447, 0.000447, 0.000447, 0.000447, 0.000447, 0.000447, 0.000447, 0.000447, 0.000447, 0.000447, 0.000447, 0.000447, 0.000447, 0.000447, 0.000447, 0.000447, 0.000447, 0.000447, 0.000447, 0.000447, 0.000447, 0.000447, 0.000447, 0.000447, 0.000447, 0.000447, 0.000447, 0.000447, 0.000447, 0.000447, 0.000447, 0.000447, 0.000447, 0.000447, 0.000447, 0.000447, 0.000447, 0.000447, 0.000447, 0.000447, 0.000447, 0.000447, 0.000447, 0.000447, 0.000447, 0.000447, 0.000447, 0.000447, 0.000447, 0.000447, 0.000447, 0.000447, 0.000447, 0.000447, 0.000447, 0.000447, 0.000447, 0.000447, 0.000447, 0.000447, 0.000447, 0.000447, 0.000447, 0.000447, 0.000447, 0.000447, 0.000447, 0.000447, 0.000447, 0.000447, 0.000447, 0.000447, 0.000447, 0.000447, 0.000447, 0.000447, 0.000447, 0.000447, 0.000447, 0.000447, 0.000447, 0.000447, 0.000447, 0.000447, 0.000447, 0.000447, 0.000447, 0.000447, 0.000447, 0.000447, 0.000447, 0.000447, 0.000447, 0.000447, 0.000447, 0.000447, 0.000447, 0.000447, 0.000447, 0.000447, 0.000447, 0.000447, 0.000447, 0.000447, 0.000447, 0.000447, 0.000447, 0.000447, 0.000447, 0.000447, 0.000447, 0.000447, 0.000447, 0.000447, 0.000447, 0.000447, 0.000447, 0.000447, 0.000447, 0.000447, 0.000447, 0.000447, 0.000447, 0.000447, 0.000447, 0.000447, 0.000447, 0.000447, 0.000447, 0.000447, 0.000447, 0.000447, 0.000447, 0.000447, 0.000447, 0.000447, 0.000447, 0.000447, 0.000447, 0.000447, 0.000447, 0.000447, 0.000447, 0.000447, 0.000447, 0.000447, 0.000447, 0.000447, 0.000447, 0.000447, 0.000447, 0.000447, 0.000447, 0.000447, 0.000447, 0.000447, 0.000447, 0.000447, 0.000447, 0.000447, 0.000447, 0.000447, 0.000447, 0.000447, 0.000447, 0.000447, 0.000447, 0.000447, 0.000447, 0.000447, 0.000447, 0.000447, 0.000447, 0.000447, 0.000447, 0.000447, 0.000447, 0.000447, 0.000447, 0.000447, 0.000447, 0.000447, 0.000447, 0.000447, 0.000447, 0.000447, 0.000447, 0.000447, 0.000447, 0.000447, 0.000447, 0.000447, 0.000447, 0.000447, 0.000447, 0.000447, 0.000447, 0.000447, 0.000447, 0.000447, 0.000447, 0.000447, 0.000447, 0.000447, 0.000447, 0.000447, 0.000447, 0.000447, 0.000447, 0.000447, 0.000447, 0.000447, 0.000447, 0.000447, 0.000447, 0.000447, 0.000447, 0.000447, 0.000447, 0.000447, 0.000447, 0.000447, 0.000447, 0.000447, 0.000447, 0.000447, 0.000447, 0.000447, 0.000447, 0.000447, 0.000447, 0.000447, 0.000447, 0.000447, 0.000447, 0.000447, 0.000447, 0.000447, 0.000447, 0.000447, 0.000447, 0.000447, 0.000447, 0.000447, 0.000447, 0.000447, 0.000447, 0.000447, 0.000447, 0.000447, 0.000447, 0.000447, 0.000447, 0.000447, 0.000447, 0.000447, 0.000447, 0.000447, 0.000447, 0.000447, 0.000447, 0.000447, 0.000447, 0.000447, 0.000447, 0.000447, 0.000447, 0.000447, 0.000447, 0.000447, 0.000447, 0.000447, 0.000447, 0.000447, 0.000447, 0.000447, 0.000447, 0.000447, 0.000447, 0.000447, 0.000447, 0.000447, 0.000447, 0.000447, 0.000447, 0.000447, 0.000447, 0.000447, 0.000447, 0.000447, 0.000447, 0.000447, 0.000447, 0.000447, 0.000447, 0.000447, 0.000447, 0.000447, 0.000447, 0.000447, 0.000447, 0.000447, 0.000447, 0.000447, 0.000447, 0.000447, 0.000447, 0.000447, 0.000447, 0.000447, 0.000447, 0.000447, 0.000447, 0.000447, 0.000447, 0.000447, 0.000447, 0.000447, 0.000447, 0.000447, 0.000447, 0.000447, 0.000447, 0.000447, 0.000447, 0.000447, 0.000447, 0.000447, 0.000447, 0.000447, 0.000447, 0.000447, 0.000447, 0.000447, 0.000447, 0.000447, 0.000447, 0.000447, 0.000447, 0.000447, 0.000447, 0.000447, 0.000447, 0.000447, 0.000447, 0.000447, 0.000447, 0.000447, 0.000447, 0.000447, 0.000447, 0.000447, 0.000447, 0.000447, 0.000447, 0.000447, 0.000447, 0.000447, 0.000447, 0.000447, 0.000447, 0.000447, 0.000447, 0.000447, 0.000447, 0.000447, 0.000447, 0.000447, 0.000447, 0.000447, 0.000447, 0.000447, 0.000447, 0.000447, 0.000447, 0.000447, 0.000447, 0.000447, 0.000447, 0.000447, 0.000447, 0.000447, 0.000447, 0.000447, 0.000447, 0.000447, 0.000447, 0.000447, 0.000447, 0.000447, 0.000447, 0.000447, 0.000447, 0.000447, 0.000447, 0.000447, 0.000447, 0.000447, 0.000447, 0.000447, 0.000447, 0.000447, 0.000447, 0.000447, 0.000447, 0.000447, 0.000447, 0.000447, 0.000447, 0.000447, 0.000447, 0.000447, 0.000447, 0.000447, 0.000447, 0.000447, 0.000447, 0.000447, 0.000447, 0.000447, 0.000447, 0.000447, 0.000447, 0.000447, 0.000447, 0.000447, 0.000447, 0.000447, 0.000447, 0.000447, 0.000447, 0.000447, 0.000447, 0.000447, 0.000447, 0.7791, 0.5028, 0.5642, 0.7819, 0.003238, 0.000447, 0.7791, 0.5028, 0.003238, 0.000447, 0.8991, 0.000447, 0.62, 0.7958, 0.7037, 0.9996, 0.000447, 0.8349, 0.5642, 0.7819, 0.000447, 0.8349, 0.003238, 0.000447, 0.7791, 0.5028, 0.8991, 0.000447, 0.8991, 0.3409, 0.62, 0.7958, 0.9968, 0.8795, 0.7037, 0.9996, 0.9633, 0.4777, 0.7791, 0.5028, 0.8991, 0.3409, 0.9968, 0.8795, 0.9996, 0.9996, 0.7037, 0.9996, 0.9633, 0.4777, 0.8991, 0.3409, 0.9772, 0.3716, 0.9633, 0.4777, 0.9772, 0.3716, 0.9772, 0.4693, 0.5642, 0.7819, 0.62, 0.7958, 0.000447, 0.8349, 0.7791, 0.5028, 0.003238, 0.000447, 0.5642, 0.7819, 0.7791, 0.5028, 0.8991, 0.000447, 0.003238, 0.000447, 0.62, 0.7958, 0.000447, 0.8349, 0.7037, 0.9996, 0.5642, 0.7819, 0.003238, 0.000447, 0.000447, 0.8349, 0.7791, 0.5028, 0.8991, 0.3409, 0.8991, 0.000447, 0.62, 0.7958, 0.7037, 0.9996, 0.9968, 0.8795, 0.9633, 0.4777, 0.8991, 0.3409, 0.7791, 0.5028, 0.9968, 0.8795, 0.7037, 0.9996, 0.9996, 0.9996, 0.9633, 0.4777, 0.9772, 0.3716, 0.8991, 0.3409, 0.9633, 0.4777, 0.9772, 0.4693, 0.9772, 0.3716, 0.5642, 0.7819, 0.000447, 0.8349, 0.62, 0.7958, 0.1707, 0.000447, 0.2014, 0.9996, 0.1707, 0.9996, 0.1344, 0.000447, 0.1679, 0.000447, 0.1679, 0.9996, 0.313, 0.000447, 0.3744, 0.9996, 0.313, 0.9996, 0.2014, 0.000447, 0.3019, 0.000447, 0.3019, 0.9996, 0.2014, 0.000447, 0.3019, 0.9996, 0.2014, 0.9996, 0.1707, 0.000447, 0.2014, 0.000447, 0.2014, 0.9996, 0.5781, 0.000447, 0.8684, 0.000447, 0.8684, 0.9996, 0.1177, 0.000447, 0.1344, 0.9996, 0.1177, 0.9996, 0.000447, 0.000447, 0.1177, 0.000447, 0.1177, 0.9996, 0.5781, 0.000447, 0.8684, 0.9996, 0.5781, 0.9996, 0.4609, 0.000447, 0.5781, 0.000447, 0.5781, 0.9996, 0.4609, 0.000447, 0.5781, 0.9996, 0.4609, 0.9996, 0.4163, 0.000447, 0.4609, 0.000447, 0.4609, 0.9996, 0.3744, 0.000447, 0.4163, 0.9996, 0.3744, 0.9996, 0.313, 0.000447, 0.3744, 0.000447, 0.3744, 0.9996, 0.1344, 0.000447, 0.1679, 0.9996, 0.1344, 0.9996, 0.1177, 0.000447, 0.1344, 0.000447, 0.1344, 0.9996, 0.000447, 0.000447, 0.1177, 0.9996, 0.000447, 0.9996, 0.1679, 0.000447, 0.1707, 0.9996, 0.1679, 0.9996, 0.4163, 0.000447, 0.4609, 0.9996, 0.4163, 0.9996, 0.3744, 0.000447, 0.4163, 0.000447, 0.4163, 0.9996, 0.1679, 0.000447, 0.1707, 0.000447, 0.1707, 0.9996, 0.3019, 0.000447, 0.313, 0.000447, 0.313, 0.9996, 0.3019, 0.000447, 0.313, 0.9996, 0.3019, 0.9996, 0.7791, 0.5028, 0.5642, 0.7819, 0.003238, 0.000447, 0.7791, 0.5028, 0.003238, 0.000447, 0.8991, 0.000447, 0.62, 0.7958, 0.7037, 0.9996, 0.000447, 0.8349, 0.5642, 0.7819, 0.000447, 0.8349, 0.003238, 0.000447, 0.7791, 0.5028, 0.8991, 0.000447, 0.8991, 0.3409, 0.62, 0.7958, 0.9968, 0.8795, 0.7037, 0.9996, 0.9633, 0.4777, 0.7791, 0.5028, 0.8991, 0.3409, 0.9968, 0.8795, 0.9996, 0.9996, 0.7037, 0.9996, 0.9633, 0.4777, 0.8991, 0.3409, 0.9772, 0.3716, 0.9633, 0.4777, 0.9772, 0.3716, 0.9772, 0.4693, 0.5642, 0.7819, 0.62, 0.7958, 0.000447, 0.8349, 0.7791, 0.5028, 0.003238, 0.000447, 0.5642, 0.7819, 0.7791, 0.5028, 0.8991, 0.000447, 0.003238, 0.000447, 0.62, 0.7958, 0.000447, 0.8349, 0.7037, 0.9996, 0.5642, 0.7819, 0.003238, 0.000447, 0.000447, 0.8349, 0.7791, 0.5028, 0.8991, 0.3409, 0.8991, 0.000447, 0.62, 0.7958, 0.7037, 0.9996, 0.9968, 0.8795, 0.9633, 0.4777, 0.8991, 0.3409, 0.7791, 0.5028, 0.9968, 0.8795, 0.7037, 0.9996, 0.9996, 0.9996, 0.9633, 0.4777, 0.9772, 0.3716, 0.8991, 0.3409, 0.9633, 0.4777, 0.9772, 0.4693, 0.9772, 0.3716, 0.5642, 0.7819, 0.000447, 0.8349, 0.62, 0.7958, 0.1707, 0.000447, 0.2014, 0.9996, 0.1707, 0.9996, 0.1344, 0.000447, 0.1679, 0.000447, 0.1679, 0.9996, 0.313, 0.000447, 0.3744, 0.9996, 0.313, 0.9996, 0.2014, 0.000447, 0.3019, 0.000447, 0.3019, 0.9996, 0.2014, 0.000447, 0.3019, 0.9996, 0.2014, 0.9996, 0.1707, 0.000447, 0.2014, 0.000447, 0.2014, 0.9996, 0.5781, 0.000447, 0.8684, 0.000447, 0.8684, 0.9996, 0.5781, 0.000447, 0.8684, 0.9996, 0.5781, 0.9996, 0.4609, 0.000447, 0.5781, 0.000447, 0.5781, 0.9996, 0.4609, 0.000447, 0.5781, 0.9996, 0.4609, 0.9996, 0.4163, 0.000447, 0.4609, 0.000447, 0.4609, 0.9996, 0.1177, 0.000447, 0.1344, 0.9996, 0.1177, 0.9996, 0.000447, 0.000447, 0.1177, 0.000447, 0.1177, 0.9996, 0.3744, 0.000447, 0.4163, 0.9996, 0.3744, 0.9996, 0.313, 0.000447, 0.3744, 0.000447, 0.3744, 0.9996, 0.1344, 0.000447, 0.1679, 0.9996, 0.1344, 0.9996, 0.1177, 0.000447, 0.1344, 0.000447, 0.1344, 0.9996, 0.000447, 0.000447, 0.1177, 0.9996, 0.000447, 0.9996, 0.1679, 0.000447, 0.1707, 0.9996, 0.1679, 0.9996, 0.4163, 0.000447, 0.4609, 0.9996, 0.4163, 0.9996, 0.3744, 0.000447, 0.4163, 0.000447, 0.4163, 0.9996, 0.1679, 0.000447, 0.1707, 0.000447, 0.1707, 0.9996, 0.3019, 0.000447, 0.313, 0.000447, 0.313, 0.9996, 0.3019, 0.000447, 0.313, 0.9996, 0.3019, 0.9996])
me_aliens.materials.append(mat_aliens_mat00)
me_aliens.materials.append(mat_aliens_mat01)
me_aliens.materials.append(mat_aliens_mat02)
me_aliens.materials.append(mat_aliens_mat03)
me_aliens.materials.append(mat_aliens_mat04)
me_aliens.materials.append(mat_aliens_mat05)
me_aliens.materials.append(mat_aliens_mat06)
me_aliens.materials.append(mat_aliens_mat07)
me_aliens.materials.append(mat_aliens_mat08)
me_aliens.materials.append(mat_aliens_mat09)
me_aliens.materials.append(mat_aliens_mat10)
me_aliens.materials.append(mat_aliens_mat11)
me_aliens.materials.append(mat_aliens_mat12)
me_aliens.materials.append(mat_aliens_mat13)
me_aliens.materials.append(mat_aliens_mat14)
me_aliens.use_remesh_fix_poles = True
me_aliens.use_remesh_preserve_attributes = False
me_aliens.update()
me_aliens_001 = bpy.data.meshes.new('aliens.001')
me_aliens_001.from_pydata([(0.1333, 0.004055, 0.009889), (0.1333, 0.1136, -0.0377), (-0.0001548, 0.006763, 0.01647), (-0.0001548, 0.1136, -0.0377), (-0.1333, 0.004055, 0.009889), (-0.1333, -0.1051, 0.05748), (-0.2667, -0.1116, 0.04162), (-0.1333, -0.2207, 0.08921), (-0.2667, -0.2207, 0.08921), (-0.0001548, -0.1051, 0.05748), (-0.0001548, -0.2207, 0.08921), (0.1333, -0.1051, 0.05748), (0.2668, -0.1116, 0.04162), (0.2668, -0.002523, -0.005974), (-0.2667, 0.1066, -0.05356), (-0.2667, -0.002523, -0.005974), (-0.1333, 0.1136, -0.0377), (-0.1333, 0.2157, -0.1012), (-0.0001548, 0.2157, -0.1012), (0.2668, 0.1066, -0.05356), (0.1333, -0.2207, 0.08921), (0.2668, -0.2207, 0.08921), (-0.2667, 0.2157, -0.1012), (0.1333, 0.2157, -0.1012), (0.2668, 0.2157, -0.1012)], [], [(0, 1, 2), (2, 3, 4), (5, 4, 6), (7, 5, 8), (9, 10, 11), (12, 13, 11), (14, 15, 16), (17, 16, 18), (3, 18, 16), (1, 0, 19), (11, 20, 12), (16, 17, 14), (2, 9, 0), (4, 5, 2), (21, 12, 20), (22, 14, 17), (9, 2, 5), (5, 7, 9), (0, 11, 13), (11, 0, 9), (16, 4, 3), (4, 16, 15), (1, 23, 3), (3, 2, 1), (18, 3, 23), (23, 1, 24), (19, 24, 1), (20, 11, 10), (13, 19, 0), (6, 8, 5), (10, 9, 7), (15, 6, 4)])
me_aliens_001.polygons.foreach_set('use_smooth', [True] * 32)
_uv = me_aliens_001.uv_layers.new(name='UVMap')
_uv.uv.foreach_set('vector', [0.7428, 0.5, 0.7428, 0.7484, 0.5, 0.5, 0.5, 0.5, 0.5, 0.7484, 0.2572, 0.5, 0.2572, 0.2516, 0.2572, 0.5, 0.0144, 0.2516, 0.2572, 0.000447, 0.2572, 0.2516, 0.0144, 0.000447, 0.5, 0.2516, 0.5, 0.000447, 0.7428, 0.2516, 0.9856, 0.2516, 0.9856, 0.5, 0.7428, 0.2516, 0.0144, 0.7484, 0.0144, 0.5, 0.2572, 0.7484, 0.2572, 0.9996, 0.2572, 0.7484, 0.5, 0.9996, 0.5, 0.7484, 0.5, 0.9996, 0.2572, 0.7484, 0.7428, 0.7484, 0.7428, 0.5, 0.9856, 0.7484, 0.7428, 0.2516, 0.7428, 0.000447, 0.9856, 0.2516, 0.2572, 0.7484, 0.2572, 0.9996, 0.0144, 0.7484, 0.5, 0.5, 0.5, 0.2516, 0.7428, 0.5, 0.2572, 0.5, 0.2572, 0.2516, 0.5, 0.5, 0.9856, 0.000447, 0.9856, 0.2516, 0.7428, 0.000447, 0.0144, 0.9996, 0.0144, 0.7484, 0.2572, 0.9996, 0.5, 0.2516, 0.5, 0.5, 0.2572, 0.2516, 0.2572, 0.2516, 0.2572, 0.000447, 0.5, 0.2516, 0.7428, 0.5, 0.7428, 0.2516, 0.9856, 0.5, 0.7428, 0.2516, 0.7428, 0.5, 0.5, 0.2516, 0.2572, 0.7484, 0.2572, 0.5, 0.5, 0.7484, 0.2572, 0.5, 0.2572, 0.7484, 0.0144, 0.5, 0.7428, 0.7484, 0.7428, 0.9996, 0.5, 0.7484, 0.5, 0.7484, 0.5, 0.5, 0.7428, 0.7484, 0.5, 0.9996, 0.5, 0.7484, 0.7428, 0.9996, 0.7428, 0.9996, 0.7428, 0.7484, 0.9856, 0.9996, 0.9856, 0.7484, 0.9856, 0.9996, 0.7428, 0.7484, 0.7428, 0.000447, 0.7428, 0.2516, 0.5, 0.000447, 0.9856, 0.5, 0.9856, 0.7484, 0.7428, 0.5, 0.0144, 0.2516, 0.0144, 0.000447, 0.2572, 0.2516, 0.5, 0.000447, 0.5, 0.2516, 0.2572, 0.000447, 0.0144, 0.5, 0.0144, 0.2516, 0.2572, 0.5])
me_aliens_001.use_remesh_fix_poles = True
me_aliens_001.use_remesh_preserve_attributes = False
me_aliens_001.update()
me_aliens_002 = bpy.data.meshes.new('aliens.002')
me_aliens_002.from_pydata([(0.3376, -0.08647, 0.000387), (0.3376, 0.08647, -0.0003869), (-0.3376, -0.08647, 0.0003869), (-0.3376, 0.08647, -0.0003869)], [], [(0, 1, 2), (3, 2, 1)])
me_aliens_002.polygons.foreach_set('use_smooth', [True] * 2)
_uv = me_aliens_002.uv_layers.new(name='UVMap')
_uv.uv.foreach_set('vector', [0.9996, 0.000447, 0.9996, 0.9996, 0.000447, 0.000447, 0.000447, 0.9996, 0.000447, 0.000447, 0.9996, 0.9996])
me_aliens_002.use_remesh_fix_poles = True
me_aliens_002.use_remesh_preserve_attributes = False
me_aliens_002.update()

# ---- objects
ob_aliens_cab = bpy.data.objects.new('aliens_cab', me_aliens)
ob_aliens_screen = bpy.data.objects.new('aliens_screen', me_aliens_001)
ob_aliens_marquee = bpy.data.objects.new('aliens_marquee', me_aliens_002)

# ---- transforms, parenting, visibility, modifiers, constraints
ob_aliens_cab.location = (0.0, 0.0, 0.0)
ob_aliens_cab.rotation_euler = (1.571, 0.0, 0.0)
_m = ob_aliens_cab.modifiers.new('Auto Smooth', 'NODES')
_m.node_group = ng_auto_smooth
_gi = [s.identifier for s in ng_auto_smooth.interface.items_tree if s.item_type == 'SOCKET' and s.in_out == 'INPUT']
_m[_gi[1]] = 1.047  # Angle
_m = ob_aliens_cab.modifiers.new('WeightedNormal', 'WEIGHTED_NORMAL')
_m.keep_sharp = True
ob_aliens_screen.location = (0.001145, -0.1126, 1.16)
ob_aliens_screen.rotation_euler = (1.571, 0.0, 0.0)
_m = ob_aliens_screen.modifiers.new('Auto Smooth', 'NODES')
_m.node_group = ng_auto_smooth
_gi = [s.identifier for s in ng_auto_smooth.interface.items_tree if s.item_type == 'SOCKET' and s.in_out == 'INPUT']
_m[_gi[1]] = 1.047  # Angle
_m = ob_aliens_screen.modifiers.new('WeightedNormal', 'WEIGHTED_NORMAL')
_m.keep_sharp = True
ob_aliens_marquee.location = (2.339e-05, -0.4123, 1.695)
ob_aliens_marquee.rotation_euler = (1.571, 0.0, 0.0)
_m = ob_aliens_marquee.modifiers.new('Auto Smooth', 'NODES')
_m.node_group = ng_auto_smooth
_gi = [s.identifier for s in ng_auto_smooth.interface.items_tree if s.item_type == 'SOCKET' and s.in_out == 'INPUT']
_m[_gi[1]] = 1.047  # Angle
_m = ob_aliens_marquee.modifiers.new('WeightedNormal', 'WEIGHTED_NORMAL')
_m.keep_sharp = True

# ---- collection membership
scene.collection.objects.link(ob_aliens_cab)
scene.collection.objects.link(ob_aliens_screen)
scene.collection.objects.link(ob_aliens_marquee)

# ---- scene / render settings (as saved in the file)
scene.frame_start = 1; scene.frame_end = 250; scene.frame_set(1)
scene.render.engine = 'BLENDER_EEVEE_NEXT'
scene.cycles.use_denoising = False
scene.cycles.samples = 128
scene.cycles.sampling_pattern = 'TABULATED_SOBOL'
scene.cycles.use_adaptive_sampling = False
scene.cycles.use_light_tree = False
scene.view_settings.view_transform = 'Filmic'
bpy.context.view_layer.update()

# ---- added for rendering (the .blend has no active camera and no usable light): camera, sun
cam_auto = bpy.data.cameras.new('AutoCamera')
cam_auto.lens = 50.0
cam_auto.sensor_width = 36.0
cam_auto.clip_end = 1000.0
ob_auto_camera = bpy.data.objects.new('AutoCamera', cam_auto)
scene.collection.objects.link(ob_auto_camera)
ob_auto_camera.location = (1.94227, -2.34843, 2.45705)
ob_auto_camera.rotation_euler = (1.09748, -7.21219e-08, 0.694738)
scene.camera = ob_auto_camera
light_auto_sun = bpy.data.lights.new('AutoSun', 'SUN')
light_auto_sun.energy = 3.0
light_auto_sun.angle = 0.0523599
ob_auto_sun = bpy.data.objects.new('AutoSun', light_auto_sun)
scene.collection.objects.link(ob_auto_sun)
ob_auto_sun.rotation_euler = (0.872665, 0.174533, 0.523599)
bpy.context.view_layer.update()
